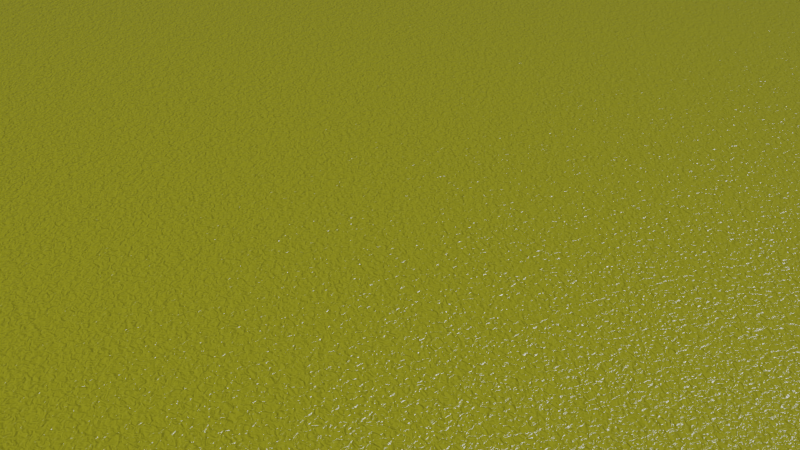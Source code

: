 # Source: bonne_annee.blend  (saved by Blender 2.79.0; exported with 4.5.12 LTS)
import bpy
from mathutils import Matrix  # noqa: F401  (used for matrix-valued properties, if any)

bpy.ops.wm.read_factory_settings(use_empty=True)
scene = bpy.context.scene
scene.name = 'Scene'

# ---- collections
col_collection_1 = bpy.data.collections.new('Collection 1'); scene.collection.children.link(col_collection_1)
col_collection_2 = bpy.data.collections.new('Collection 2'); scene.collection.children.link(col_collection_2)
col_collection_2.hide_render = True
col_collection_2.hide_viewport = True

# ---- materials (node trees are filled in below, after node groups)
mat_material = bpy.data.materials.new('Material')
mat_material.alpha_threshold = 0.0
mat_material.roughness = 0.5

# ---- material node trees
mat_material.use_nodes = True; mat_material.node_tree.nodes.clear()
_N = mat_material.node_tree.nodes; _L = mat_material.node_tree.links
n0 = _N.new('ShaderNodeOutputMaterial'); n0.name = 'Material Output'; n0.location = (300, 300)
n1 = _N.new('ShaderNodeBump'); n1.name = 'Bump'; n1.location = (-223, 92)
n1.inputs[0].default_value = 0.5
n1.inputs[1].default_value = 0.1
n1.inputs[2].default_value = 1.0
n2 = _N.new('ShaderNodeTexCoord'); n2.name = 'Texture Coordinate'; n2.location = (-732, 249)
n3 = _N.new('ShaderNodeTexNoise'); n3.name = 'Noise Texture'; n3.location = (-509, 221)
n3.inputs[2].default_value = 250.0
n3.inputs[3].default_value = 20.0
n3.inputs[8].default_value = 1.0
n4 = _N.new('ShaderNodeBsdfPrincipled'); n4.name = 'Principled BSDF'; n4.location = (10, 300)
n4.width = 150
n4.subsurface_method = 'BURLEY'
n4.inputs[0].default_value = (0.402, 0.398, 0.01352, 1.0)
n4.inputs[2].default_value = 0.2
n4.inputs[3].default_value = 1.45
n4.inputs[9].default_value = (1.0, 1.0, 1.0)
n4.inputs[19].default_value = 0.25
n4.inputs[20].default_value = 1.0
_L.new(n4.outputs[0], n0.inputs[0])
_L.new(n1.outputs[0], n4.inputs[5])
_L.new(n2.outputs[0], n3.inputs[0])
_L.new(n3.outputs[1], n1.inputs[3])
n0.is_active_output = True

# ---- world
world_world = bpy.data.worlds.new('World'); scene.world = world_world
world_world.color = (0.05088, 0.05088, 0.05088)
world_world.use_sun_shadow = False
world_world.sun_shadow_jitter_overblur = 0.0
world_world.cycles.sampling_method = 'MANUAL'

# ---- cameras
cam_camera = bpy.data.cameras.new('Camera')
cam_camera.clip_end = 100.0
cam_camera.lens = 35.0
cam_camera.sensor_width = 32.0
cam_camera.sensor_height = 18.0
cam_camera.ortho_scale = 7.314
cam_camera.dof.focus_distance = 0.0

# ---- lights
light_lamp = bpy.data.lights.new('Lamp', 'SUN')
light_lamp.transmission_factor = 0.0
light_lamp.cutoff_distance = 30.0
light_lamp.angle = 0.1993
light_lamp.energy = 2.0
light_lamp.shadow_buffer_clip_start = 1.001
light_lamp.shadow_soft_size = 0.1
light_lamp.shadow_cascade_max_distance = 1000.0

# ---- meshes
me_plane = bpy.data.meshes.new('Plane')
me_plane.from_pydata([(-1.0, -1.0, 0.0), (1.0, -1.0, 0.0), (-1.0, 1.0, 0.0), (1.0, 1.0, 0.0)], [], [(0, 1, 3, 2)])
me_plane.materials.append(mat_material)
me_plane.use_remesh_preserve_volume = False
me_plane.use_remesh_preserve_attributes = False
me_plane.use_mirror_vertex_groups = False
me_plane.update()
me_cutext_001 = bpy.data.meshes.new('CUText.001')
me_cutext_001.from_pydata([(2.019, -1.009, 0.0), (2.058, -0.9827, 0.0), (2.094, -0.953, 0.0), (2.129, -0.9204, 0.0), (2.161, -0.8852, 0.0), (2.19, -0.8478, 0.0), (2.215, -0.8086, 0.0), (2.238, -0.7681, 0.0), (2.257, -0.7265, 0.0), (2.272, -0.6843, 0.0), (2.283, -0.6419, 0.0), (2.29, -0.5997, 0.0), (2.293, -0.558, 0.0), (2.291, -0.5231, 0.0), (2.285, -0.4899, 0.0), (2.276, -0.4588, 0.0), (2.264, -0.4299, 0.0), (2.249, -0.4035, 0.0), (2.231, -0.3799, 0.0), (2.211, -0.3592, 0.0), (2.188, -0.3418, 0.0), (2.163, -0.3278, 0.0), (2.135, -0.3175, 0.0), (2.106, -0.3112, 0.0), (2.076, -0.309, 0.0), (2.045, -0.311, 0.0), (2.016, -0.3169, 0.0), (1.99, -0.3264, 0.0), (1.966, -0.3389, 0.0), (1.944, -0.3543, 0.0), (1.924, -0.3721, 0.0), (1.907, -0.3921, 0.0), (1.893, -0.4137, 0.0), (1.882, -0.4368, 0.0), (1.874, -0.461, 0.0), (1.869, -0.4858, 0.0), (1.868, -0.511, 0.0), (1.869, -0.5382, 0.0), (1.874, -0.5643, 0.0), (1.882, -0.5889, 0.0), (1.894, -0.6119, 0.0), (1.907, -0.6331, 0.0), (1.924, -0.6521, 0.0), (1.942, -0.6689, 0.0), (1.962, -0.6831, 0.0), (1.985, -0.6945, 0.0), (2.009, -0.703, 0.0), (2.034, -0.7082, 0.0), (2.061, -0.71, 0.0), (2.07, -0.7098, 0.0), (2.079, -0.7091, 0.0), (2.088, -0.708, 0.0), (2.097, -0.7065, 0.0), (2.107, -0.7046, 0.0), (2.116, -0.7023, 0.0), (2.125, -0.6996, 0.0), (2.134, -0.6965, 0.0), (2.142, -0.6931, 0.0), (2.151, -0.6894, 0.0), (2.159, -0.6854, 0.0), (2.167, -0.681, 0.0), (2.161, -0.7027, 0.0), (2.152, -0.7246, 0.0), (2.142, -0.7467, 0.0), (2.13, -0.7689, 0.0), (2.115, -0.7911, 0.0), (2.099, -0.8131, 0.0), (2.08, -0.8349, 0.0), (2.059, -0.8564, 0.0), (2.037, -0.8775, 0.0), (2.013, -0.898, 0.0), (1.986, -0.9179, 0.0), (1.959, -0.937, 0.0), (1.966, -0.51, 0.0), (1.966, -0.4946, 0.0), (1.969, -0.4801, 0.0), (1.974, -0.4665, 0.0), (1.98, -0.454, 0.0), (1.988, -0.4426, 0.0), (1.997, -0.4324, 0.0), (2.008, -0.4235, 0.0), (2.02, -0.416, 0.0), (2.033, -0.41, 0.0), (2.047, -0.4056, 0.0), (2.062, -0.4029, 0.0), (2.078, -0.402, 0.0), (2.093, -0.4032, 0.0), (2.108, -0.4065, 0.0), (2.122, -0.4119, 0.0), (2.135, -0.4192, 0.0), (2.147, -0.4282, 0.0), (2.158, -0.4387, 0.0), (2.168, -0.4507, 0.0), (2.176, -0.4638, 0.0), (2.183, -0.4779, 0.0), (2.187, -0.493, 0.0), (2.19, -0.5087, 0.0), (2.192, -0.525, 0.0), (2.191, -0.5292, 0.0), (2.191, -0.5333, 0.0), (2.191, -0.5374, 0.0), (2.191, -0.5415, 0.0), (2.191, -0.5456, 0.0), (2.191, -0.5499, 0.0), (2.191, -0.5543, 0.0), (2.19, -0.5589, 0.0), (2.189, -0.5637, 0.0), (2.189, -0.5688, 0.0), (2.188, -0.5742, 0.0), (2.187, -0.58, 0.0), (2.177, -0.5862, 0.0), (2.168, -0.5918, 0.0), (2.159, -0.5967, 0.0), (2.149, -0.6011, 0.0), (2.14, -0.605, 0.0), (2.131, -0.6082, 0.0), (2.122, -0.611, 0.0), (2.113, -0.6132, 0.0), (2.105, -0.6149, 0.0), (2.097, -0.6161, 0.0), (2.089, -0.6168, 0.0), (2.082, -0.617, 0.0), (2.066, -0.616, 0.0), (2.051, -0.6132, 0.0), (2.036, -0.6086, 0.0), (2.023, -0.6024, 0.0), (2.011, -0.5947, 0.0), (2.0, -0.5856, 0.0), (1.99, -0.5753, 0.0), (1.981, -0.564, 0.0), (1.975, -0.5516, 0.0), (1.97, -0.5384, 0.0), (1.967, -0.5245, 0.0), (1.632, -0.318, 0.0), (1.534, -0.318, 0.0), (1.534, -1.0, 0.0), (1.632, -1.0, 0.0), (1.302, -0.659, 0.0), (1.3, -0.608, 0.0), (1.294, -0.5602, 0.0), (1.286, -0.5157, 0.0), (1.274, -0.4749, 0.0), (1.259, -0.438, 0.0), (1.241, -0.4052, 0.0), (1.22, -0.3769, 0.0), (1.197, -0.3531, 0.0), (1.172, -0.3342, 0.0), (1.144, -0.3203, 0.0), (1.114, -0.3119, 0.0), (1.082, -0.309, 0.0), (1.049, -0.3119, 0.0), (1.019, -0.3203, 0.0), (0.9914, -0.3342, 0.0), (0.9658, -0.3531, 0.0), (0.9426, -0.3769, 0.0), (0.922, -0.4052, 0.0), (0.9042, -0.438, 0.0), (0.8892, -0.4749, 0.0), (0.8773, -0.5157, 0.0), (0.8686, -0.5602, 0.0), (0.8633, -0.608, 0.0), (0.8615, -0.659, 0.0), (0.8633, -0.71, 0.0), (0.8686, -0.7578, 0.0), (0.8773, -0.8023, 0.0), (0.8892, -0.8431, 0.0), (0.9042, -0.88, 0.0), (0.922, -0.9127, 0.0), (0.9426, -0.9411, 0.0), (0.9658, -0.9649, 0.0), (0.9914, -0.9838, 0.0), (1.019, -0.9977, 0.0), (1.049, -1.006, 0.0), (1.082, -1.009, 0.0), (1.114, -1.006, 0.0), (1.144, -0.9977, 0.0), (1.172, -0.9838, 0.0), (1.197, -0.9649, 0.0), (1.22, -0.9411, 0.0), (1.241, -0.9128, 0.0), (1.259, -0.88, 0.0), (1.274, -0.8431, 0.0), (1.286, -0.8023, 0.0), (1.294, -0.7578, 0.0), (1.3, -0.71, 0.0), (1.204, -0.659, 0.0), (1.203, -0.6977, 0.0), (1.2, -0.7336, 0.0), (1.195, -0.7667, 0.0), (1.189, -0.7967, 0.0), (1.181, -0.8237, 0.0), (1.171, -0.8475, 0.0), (1.16, -0.8679, 0.0), (1.147, -0.8849, 0.0), (1.133, -0.8983, 0.0), (1.117, -0.9081, 0.0), (1.1, -0.914, 0.0), (1.082, -0.916, 0.0), (1.063, -0.914, 0.0), (1.046, -0.9081, 0.0), (1.03, -0.8983, 0.0), (1.016, -0.8849, 0.0), (1.003, -0.8679, 0.0), (0.992, -0.8475, 0.0), (0.9823, -0.8237, 0.0), (0.9742, -0.7967, 0.0), (0.9679, -0.7667, 0.0), (0.9633, -0.7336, 0.0), (0.9604, -0.6977, 0.0), (0.9595, -0.659, 0.0), (0.9604, -0.6203, 0.0), (0.9633, -0.5844, 0.0), (0.9679, -0.5513, 0.0), (0.9742, -0.5213, 0.0), (0.9823, -0.4943, 0.0), (0.992, -0.4705, 0.0), (1.003, -0.4501, 0.0), (1.016, -0.4331, 0.0), (1.03, -0.4197, 0.0), (1.046, -0.4099, 0.0), (1.063, -0.404, 0.0), (1.082, -0.402, 0.0), (1.1, -0.404, 0.0), (1.117, -0.4099, 0.0), (1.133, -0.4197, 0.0), (1.147, -0.4331, 0.0), (1.16, -0.4501, 0.0), (1.171, -0.4705, 0.0), (1.181, -0.4943, 0.0), (1.189, -0.5213, 0.0), (1.195, -0.5513, 0.0), (1.2, -0.5844, 0.0), (1.203, -0.6203, 0.0), (0.7975, -0.907, 0.0), (0.5365, -0.907, 0.0), (0.5726, -0.8635, 0.0), (0.605, -0.8233, 0.0), (0.6338, -0.7861, 0.0), (0.659, -0.7514, 0.0), (0.6809, -0.7189, 0.0), (0.6995, -0.6882, 0.0), (0.7149, -0.659, 0.0), (0.7273, -0.6309, 0.0), (0.7368, -0.6035, 0.0), (0.7434, -0.5765, 0.0), (0.7472, -0.5494, 0.0), (0.7485, -0.522, 0.0), (0.7468, -0.4913, 0.0), (0.7416, -0.4625, 0.0), (0.7333, -0.4356, 0.0), (0.7219, -0.4108, 0.0), (0.7076, -0.3883, 0.0), (0.6906, -0.3682, 0.0), (0.6711, -0.3508, 0.0), (0.6491, -0.3362, 0.0), (0.6249, -0.3246, 0.0), (0.5986, -0.316, 0.0), (0.5704, -0.3108, 0.0), (0.5405, -0.309, 0.0), (0.5268, -0.3094, 0.0), (0.5133, -0.3108, 0.0), (0.4999, -0.313, 0.0), (0.4865, -0.3161, 0.0), (0.4733, -0.3201, 0.0), (0.46, -0.325, 0.0), (0.4467, -0.3308, 0.0), (0.4335, -0.3376, 0.0), (0.4201, -0.3453, 0.0), (0.4067, -0.3539, 0.0), (0.3932, -0.3635, 0.0), (0.3795, -0.374, 0.0), (0.3795, -0.497, 0.0), (0.3931, -0.4805, 0.0), (0.4066, -0.4659, 0.0), (0.4199, -0.4531, 0.0), (0.433, -0.442, 0.0), (0.4459, -0.4326, 0.0), (0.4588, -0.4247, 0.0), (0.4714, -0.4183, 0.0), (0.484, -0.4133, 0.0), (0.4965, -0.4095, 0.0), (0.5089, -0.407, 0.0), (0.5212, -0.4055, 0.0), (0.5335, -0.405, 0.0), (0.5499, -0.4061, 0.0), (0.5654, -0.4093, 0.0), (0.58, -0.4145, 0.0), (0.5936, -0.4215, 0.0), (0.606, -0.4304, 0.0), (0.6171, -0.4409, 0.0), (0.6268, -0.453, 0.0), (0.6351, -0.4665, 0.0), (0.6416, -0.4814, 0.0), (0.6465, -0.4975, 0.0), (0.6495, -0.5147, 0.0), (0.6505, -0.533, 0.0), (0.6502, -0.5468, 0.0), (0.6492, -0.5598, 0.0), (0.6475, -0.5721, 0.0), (0.6452, -0.584, 0.0), (0.6422, -0.5955, 0.0), (0.6385, -0.6067, 0.0), (0.6342, -0.618, 0.0), (0.6292, -0.6294, 0.0), (0.6235, -0.641, 0.0), (0.6172, -0.653, 0.0), (0.6102, -0.6657, 0.0), (0.6025, -0.679, 0.0), (0.5871, -0.7042, 0.0), (0.57, -0.7303, 0.0), (0.5515, -0.757, 0.0), (0.5319, -0.7842, 0.0), (0.5115, -0.8116, 0.0), (0.4904, -0.839, 0.0), (0.4689, -0.8663, 0.0), (0.4474, -0.8931, 0.0), (0.426, -0.9195, 0.0), (0.4051, -0.945, 0.0), (0.3848, -0.9696, 0.0), (0.3655, -0.993, 0.0), (0.3655, -1.0, 0.0), (0.7975, -1.0, 0.0), (0.0125, -0.87, 0.0), (-0.0004814, -0.8782, 0.0), (-0.01344, -0.8858, 0.0), (-0.02637, -0.8928, 0.0), (-0.03931, -0.8991, 0.0), (-0.05227, -0.9048, 0.0), (-0.06525, -0.9097, 0.0), (-0.07827, -0.914, 0.0), (-0.09135, -0.9176, 0.0), (-0.1045, -0.9203, 0.0), (-0.1177, -0.9224, 0.0), (-0.1311, -0.9236, 0.0), (-0.1445, -0.924, 0.0), (-0.1653, -0.923, 0.0), (-0.1846, -0.9202, 0.0), (-0.2024, -0.9154, 0.0), (-0.2188, -0.9088, 0.0), (-0.2336, -0.9003, 0.0), (-0.247, -0.8899, 0.0), (-0.2589, -0.8776, 0.0), (-0.2692, -0.8636, 0.0), (-0.2781, -0.8476, 0.0), (-0.2854, -0.8299, 0.0), (-0.2912, -0.8104, 0.0), (-0.2955, -0.789, 0.0), (0.0205, -0.789, 0.0), (0.01894, -0.7493, 0.0), (0.01432, -0.7131, 0.0), (0.006766, -0.6804, 0.0), (-0.003611, -0.6512, 0.0), (-0.0167, -0.6255, 0.0), (-0.03237, -0.6033, 0.0), (-0.05053, -0.5845, 0.0), (-0.07106, -0.5691, 0.0), (-0.09383, -0.5573, 0.0), (-0.1187, -0.5488, 0.0), (-0.1457, -0.5437, 0.0), (-0.1745, -0.542, 0.0), (-0.2047, -0.5439, 0.0), (-0.2331, -0.5494, 0.0), (-0.2596, -0.5585, 0.0), (-0.2841, -0.5709, 0.0), (-0.3062, -0.5864, 0.0), (-0.326, -0.605, 0.0), (-0.3432, -0.6264, 0.0), (-0.3576, -0.6504, 0.0), (-0.3691, -0.677, 0.0), (-0.3776, -0.7059, 0.0), (-0.3827, -0.7369, 0.0), (-0.3845, -0.77, 0.0), (-0.3829, -0.8008, 0.0), (-0.3781, -0.8308, 0.0), (-0.3701, -0.8597, 0.0), (-0.3591, -0.8871, 0.0), (-0.345, -0.9126, 0.0), (-0.328, -0.936, 0.0), (-0.3081, -0.9568, 0.0), (-0.2852, -0.9746, 0.0), (-0.2596, -0.9891, 0.0), (-0.2313, -0.9999, 0.0), (-0.2002, -1.007, 0.0), (-0.1665, -1.009, 0.0), (-0.148, -1.009, 0.0), (-0.1306, -1.008, 0.0), (-0.1141, -1.006, 0.0), (-0.09831, -1.003, 0.0), (-0.08325, -1.0, 0.0), (-0.06875, -0.996, 0.0), (-0.05471, -0.9912, 0.0), (-0.04102, -0.9857, 0.0), (-0.02756, -0.9795, 0.0), (-0.01423, -0.9724, 0.0), (-0.0009143, -0.9646, 0.0), (0.0125, -0.956, 0.0), (-0.2935, -0.73, 0.0), (-0.2899, -0.7129, 0.0), (-0.2851, -0.6971, 0.0), (-0.2791, -0.6827, 0.0), (-0.2719, -0.6697, 0.0), (-0.2635, -0.658, 0.0), (-0.254, -0.6479, 0.0), (-0.2433, -0.6392, 0.0), (-0.2314, -0.632, 0.0), (-0.2184, -0.6264, 0.0), (-0.2042, -0.6223, 0.0), (-0.1889, -0.6198, 0.0), (-0.1725, -0.619, 0.0), (-0.1573, -0.6199, 0.0), (-0.1431, -0.6225, 0.0), (-0.1299, -0.6268, 0.0), (-0.1179, -0.6327, 0.0), (-0.1071, -0.6401, 0.0), (-0.0975, -0.649, 0.0), (-0.08913, -0.6593, 0.0), (-0.08206, -0.671, 0.0), (-0.07631, -0.684, 0.0), (-0.07194, -0.6982, 0.0), (-0.06899, -0.7135, 0.0), (-0.0675, -0.73, 0.0), (-0.6535, -0.346, 0.0), (-0.7205, -0.493, 0.0), (-0.6655, -0.493, 0.0), (-0.5535, -0.346, 0.0), (-0.4665, -0.87, 0.0), (-0.4795, -0.8782, 0.0), (-0.4924, -0.8858, 0.0), (-0.5054, -0.8928, 0.0), (-0.5183, -0.8991, 0.0), (-0.5313, -0.9048, 0.0), (-0.5442, -0.9097, 0.0), (-0.5573, -0.914, 0.0), (-0.5704, -0.9176, 0.0), (-0.5835, -0.9203, 0.0), (-0.5967, -0.9224, 0.0), (-0.6101, -0.9236, 0.0), (-0.6235, -0.924, 0.0), (-0.6443, -0.923, 0.0), (-0.6636, -0.9202, 0.0), (-0.6814, -0.9154, 0.0), (-0.6978, -0.9088, 0.0), (-0.7126, -0.9003, 0.0), (-0.726, -0.8899, 0.0), (-0.7379, -0.8776, 0.0), (-0.7482, -0.8636, 0.0), (-0.7571, -0.8476, 0.0), (-0.7644, -0.8299, 0.0), (-0.7702, -0.8104, 0.0), (-0.7745, -0.789, 0.0), (-0.4585, -0.789, 0.0), (-0.4601, -0.7493, 0.0), (-0.4647, -0.7131, 0.0), (-0.4722, -0.6804, 0.0), (-0.4826, -0.6512, 0.0), (-0.4957, -0.6255, 0.0), (-0.5114, -0.6033, 0.0), (-0.5295, -0.5845, 0.0), (-0.5501, -0.5691, 0.0), (-0.5728, -0.5573, 0.0), (-0.5977, -0.5488, 0.0), (-0.6247, -0.5437, 0.0), (-0.6535, -0.542, 0.0), (-0.6837, -0.5439, 0.0), (-0.7121, -0.5494, 0.0), (-0.7386, -0.5585, 0.0), (-0.7631, -0.5709, 0.0), (-0.7852, -0.5864, 0.0), (-0.805, -0.605, 0.0), (-0.8222, -0.6264, 0.0), (-0.8366, -0.6504, 0.0), (-0.8481, -0.677, 0.0), (-0.8566, -0.7059, 0.0), (-0.8617, -0.7369, 0.0), (-0.8635, -0.77, 0.0), (-0.8619, -0.8008, 0.0), (-0.8571, -0.8308, 0.0), (-0.8491, -0.8597, 0.0), (-0.8381, -0.8871, 0.0), (-0.824, -0.9126, 0.0), (-0.807, -0.936, 0.0), (-0.7871, -0.9568, 0.0), (-0.7642, -0.9746, 0.0), (-0.7386, -0.9891, 0.0), (-0.7103, -0.9999, 0.0), (-0.6792, -1.007, 0.0), (-0.6455, -1.009, 0.0), (-0.627, -1.009, 0.0), (-0.6096, -1.008, 0.0), (-0.5931, -1.006, 0.0), (-0.5773, -1.003, 0.0), (-0.5622, -1.0, 0.0), (-0.5478, -0.996, 0.0), (-0.5337, -0.9912, 0.0), (-0.52, -0.9857, 0.0), (-0.5066, -0.9795, 0.0), (-0.4932, -0.9724, 0.0), (-0.4799, -0.9646, 0.0), (-0.4665, -0.956, 0.0), (-0.7725, -0.73, 0.0), (-0.7689, -0.7129, 0.0), (-0.7641, -0.6971, 0.0), (-0.7581, -0.6827, 0.0), (-0.7509, -0.6697, 0.0), (-0.7425, -0.658, 0.0), (-0.733, -0.6479, 0.0), (-0.7223, -0.6392, 0.0), (-0.7104, -0.632, 0.0), (-0.6974, -0.6264, 0.0), (-0.6832, -0.6223, 0.0), (-0.6679, -0.6198, 0.0), (-0.6515, -0.619, 0.0), (-0.6363, -0.6199, 0.0), (-0.6221, -0.6225, 0.0), (-0.6089, -0.6268, 0.0), (-0.5969, -0.6327, 0.0), (-0.5861, -0.6401, 0.0), (-0.5765, -0.649, 0.0), (-0.5681, -0.6593, 0.0), (-0.5611, -0.671, 0.0), (-0.5553, -0.684, 0.0), (-0.5509, -0.6982, 0.0), (-0.548, -0.7135, 0.0), (-0.5465, -0.73, 0.0), (-1.255, -0.551, 0.0), (-1.344, -0.551, 0.0), (-1.344, -1.0, 0.0), (-1.255, -1.0, 0.0), (-1.255, -0.678, 0.0), (-1.244, -0.6668, 0.0), (-1.234, -0.6569, 0.0), (-1.225, -0.648, 0.0), (-1.215, -0.6403, 0.0), (-1.206, -0.6336, 0.0), (-1.197, -0.6279, 0.0), (-1.188, -0.6232, 0.0), (-1.18, -0.6194, 0.0), (-1.171, -0.6165, 0.0), (-1.161, -0.6146, 0.0), (-1.152, -0.6134, 0.0), (-1.142, -0.613, 0.0), (-1.129, -0.6139, 0.0), (-1.117, -0.6165, 0.0), (-1.106, -0.6208, 0.0), (-1.096, -0.6266, 0.0), (-1.086, -0.6339, 0.0), (-1.078, -0.6428, 0.0), (-1.071, -0.6529, 0.0), (-1.065, -0.6644, 0.0), (-1.061, -0.6771, 0.0), (-1.057, -0.691, 0.0), (-1.055, -0.706, 0.0), (-1.054, -0.722, 0.0), (-1.054, -1.0, 0.0), (-0.9655, -1.0, 0.0), (-0.9655, -0.723, 0.0), (-0.9669, -0.6936, 0.0), (-0.9709, -0.6669, 0.0), (-0.9775, -0.6428, 0.0), (-0.9863, -0.6214, 0.0), (-0.9972, -0.6026, 0.0), (-1.01, -0.5864, 0.0), (-1.025, -0.5727, 0.0), (-1.041, -0.5616, 0.0), (-1.059, -0.553, 0.0), (-1.078, -0.5469, 0.0), (-1.098, -0.5432, 0.0), (-1.118, -0.542, 0.0), (-1.131, -0.5425, 0.0), (-1.143, -0.5441, 0.0), (-1.156, -0.5466, 0.0), (-1.168, -0.5501, 0.0), (-1.18, -0.5545, 0.0), (-1.192, -0.5599, 0.0), (-1.203, -0.5661, 0.0), (-1.214, -0.5733, 0.0), (-1.224, -0.5812, 0.0), (-1.234, -0.59, 0.0), (-1.244, -0.5996, 0.0), (-1.253, -0.61, 0.0), (-1.255, -0.61, 0.0), (-1.755, -0.551, 0.0), (-1.844, -0.551, 0.0), (-1.844, -1.0, 0.0), (-1.755, -1.0, 0.0), (-1.755, -0.678, 0.0), (-1.744, -0.6668, 0.0), (-1.734, -0.6569, 0.0), (-1.725, -0.648, 0.0), (-1.715, -0.6403, 0.0), (-1.706, -0.6336, 0.0), (-1.697, -0.6279, 0.0), (-1.688, -0.6232, 0.0), (-1.68, -0.6194, 0.0), (-1.671, -0.6165, 0.0), (-1.661, -0.6146, 0.0), (-1.652, -0.6134, 0.0), (-1.642, -0.613, 0.0), (-1.629, -0.6139, 0.0), (-1.617, -0.6165, 0.0), (-1.606, -0.6208, 0.0), (-1.596, -0.6266, 0.0), (-1.586, -0.6339, 0.0), (-1.578, -0.6428, 0.0), (-1.571, -0.6529, 0.0), (-1.565, -0.6644, 0.0), (-1.561, -0.6771, 0.0), (-1.557, -0.691, 0.0), (-1.555, -0.706, 0.0), (-1.554, -0.722, 0.0), (-1.554, -1.0, 0.0), (-1.465, -1.0, 0.0), (-1.465, -0.723, 0.0), (-1.467, -0.6936, 0.0), (-1.471, -0.6669, 0.0), (-1.477, -0.6428, 0.0), (-1.486, -0.6214, 0.0), (-1.497, -0.6026, 0.0), (-1.51, -0.5864, 0.0), (-1.525, -0.5727, 0.0), (-1.541, -0.5616, 0.0), (-1.559, -0.553, 0.0), (-1.578, -0.5469, 0.0), (-1.598, -0.5432, 0.0), (-1.618, -0.542, 0.0), (-1.631, -0.5425, 0.0), (-1.643, -0.5441, 0.0), (-1.656, -0.5466, 0.0), (-1.668, -0.5501, 0.0), (-1.68, -0.5545, 0.0), (-1.692, -0.5599, 0.0), (-1.703, -0.5661, 0.0), (-1.714, -0.5733, 0.0), (-1.724, -0.5812, 0.0), (-1.734, -0.59, 0.0), (-1.744, -0.5996, 0.0), (-1.753, -0.61, 0.0), (-1.755, -0.61, 0.0), (-1.921, -0.92, 0.0), (-1.925, -0.9236, 0.0), (-1.93, -0.927, 0.0), (-1.935, -0.9301, 0.0), (-1.94, -0.9329, 0.0), (-1.944, -0.9354, 0.0), (-1.948, -0.9376, 0.0), (-1.952, -0.9395, 0.0), (-1.956, -0.9411, 0.0), (-1.959, -0.9424, 0.0), (-1.962, -0.9433, 0.0), (-1.965, -0.9438, 0.0), (-1.967, -0.944, 0.0), (-1.97, -0.9439, 0.0), (-1.973, -0.9435, 0.0), (-1.975, -0.9428, 0.0), (-1.977, -0.9418, 0.0), (-1.979, -0.9405, 0.0), (-1.98, -0.9389, 0.0), (-1.981, -0.9369, 0.0), (-1.983, -0.9345, 0.0), (-1.983, -0.9318, 0.0), (-1.984, -0.9286, 0.0), (-1.984, -0.925, 0.0), (-1.985, -0.921, 0.0), (-1.985, -0.69, 0.0), (-1.986, -0.6657, 0.0), (-1.99, -0.6436, 0.0), (-1.997, -0.6238, 0.0), (-2.007, -0.6063, 0.0), (-2.018, -0.5909, 0.0), (-2.032, -0.5777, 0.0), (-2.047, -0.5667, 0.0), (-2.065, -0.5577, 0.0), (-2.084, -0.5508, 0.0), (-2.104, -0.5459, 0.0), (-2.125, -0.543, 0.0), (-2.148, -0.542, 0.0), (-2.163, -0.5424, 0.0), (-2.179, -0.5437, 0.0), (-2.193, -0.5458, 0.0), (-2.207, -0.5487, 0.0), (-2.221, -0.5525, 0.0), (-2.233, -0.5571, 0.0), (-2.245, -0.5626, 0.0), (-2.257, -0.569, 0.0), (-2.268, -0.5762, 0.0), (-2.278, -0.5842, 0.0), (-2.287, -0.5932, 0.0), (-2.296, -0.603, 0.0), (-2.296, -0.7, 0.0), (-2.286, -0.6878, 0.0), (-2.274, -0.6768, 0.0), (-2.263, -0.6669, 0.0), (-2.251, -0.6581, 0.0), (-2.24, -0.6505, 0.0), (-2.228, -0.6439, 0.0), (-2.216, -0.6383, 0.0), (-2.204, -0.6339, 0.0), (-2.191, -0.6304, 0.0), (-2.179, -0.6279, 0.0), (-2.167, -0.6265, 0.0), (-2.155, -0.626, 0.0), (-2.142, -0.6265, 0.0), (-2.13, -0.628, 0.0), (-2.119, -0.6305, 0.0), (-2.109, -0.634, 0.0), (-2.101, -0.6387, 0.0), (-2.094, -0.6445, 0.0), (-2.088, -0.6515, 0.0), (-2.082, -0.6596, 0.0), (-2.079, -0.669, 0.0), (-2.076, -0.6797, 0.0), (-2.074, -0.6917, 0.0), (-2.074, -0.705, 0.0), (-2.074, -0.729, 0.0), (-2.153, -0.757, 0.0), (-2.171, -0.7636, 0.0), (-2.189, -0.7704, 0.0), (-2.207, -0.7776, 0.0), (-2.224, -0.7856, 0.0), (-2.241, -0.7944, 0.0), (-2.256, -0.8044, 0.0), (-2.27, -0.8156, 0.0), (-2.282, -0.8284, 0.0), (-2.292, -0.8429, 0.0), (-2.299, -0.8594, 0.0), (-2.304, -0.878, 0.0), (-2.306, -0.899, 0.0), (-2.305, -0.9133, 0.0), (-2.302, -0.9273, 0.0), (-2.298, -0.9407, 0.0), (-2.292, -0.9533, 0.0), (-2.284, -0.965, 0.0), (-2.275, -0.9757, 0.0), (-2.265, -0.9852, 0.0), (-2.253, -0.9934, 0.0), (-2.241, -1.0, 0.0), (-2.227, -1.005, 0.0), (-2.212, -1.008, 0.0), (-2.196, -1.009, 0.0), (-2.185, -1.009, 0.0), (-2.175, -1.008, 0.0), (-2.165, -1.006, 0.0), (-2.155, -1.004, 0.0), (-2.144, -1.001, 0.0), (-2.134, -0.9976, 0.0), (-2.124, -0.9935, 0.0), (-2.114, -0.9887, 0.0), (-2.104, -0.9833, 0.0), (-2.094, -0.9772, 0.0), (-2.084, -0.9704, 0.0), (-2.075, -0.963, 0.0), (-2.072, -0.9706, 0.0), (-2.069, -0.9775, 0.0), (-2.066, -0.9837, 0.0), (-2.062, -0.9891, 0.0), (-2.057, -0.9939, 0.0), (-2.052, -0.998, 0.0), (-2.046, -1.001, 0.0), (-2.04, -1.004, 0.0), (-2.032, -1.006, 0.0), (-2.025, -1.008, 0.0), (-2.016, -1.009, 0.0), (-2.007, -1.009, 0.0), (-2.0, -1.009, 0.0), (-1.993, -1.008, 0.0), (-1.987, -1.007, 0.0), (-1.981, -1.006, 0.0), (-1.975, -1.004, 0.0), (-1.968, -1.002, 0.0), (-1.962, -0.9987, 0.0), (-1.955, -0.9951, 0.0), (-1.947, -0.9909, 0.0), (-1.939, -0.986, 0.0), (-1.93, -0.9804, 0.0), (-1.921, -0.974, 0.0), (-2.074, -0.909, 0.0), (-2.08, -0.9146, 0.0), (-2.086, -0.9197, 0.0), (-2.092, -0.9245, 0.0), (-2.098, -0.9288, 0.0), (-2.105, -0.9327, 0.0), (-2.111, -0.9361, 0.0), (-2.118, -0.9391, 0.0), (-2.124, -0.9415, 0.0), (-2.131, -0.9435, 0.0), (-2.138, -0.9449, 0.0), (-2.145, -0.9457, 0.0), (-2.151, -0.946, 0.0), (-2.161, -0.9455, 0.0), (-2.169, -0.9439, 0.0), (-2.177, -0.9414, 0.0), (-2.185, -0.9379, 0.0), (-2.191, -0.9335, 0.0), (-2.197, -0.9284, 0.0), (-2.203, -0.9224, 0.0), (-2.207, -0.9158, 0.0), (-2.211, -0.9085, 0.0), (-2.213, -0.9005, 0.0), (-2.215, -0.892, 0.0), (-2.216, -0.883, 0.0), (-2.214, -0.8703, 0.0), (-2.21, -0.8586, 0.0), (-2.204, -0.8479, 0.0), (-2.196, -0.838, 0.0), (-2.185, -0.8289, 0.0), (-2.173, -0.8204, 0.0), (-2.159, -0.8125, 0.0), (-2.144, -0.805, 0.0), (-2.128, -0.7979, 0.0), (-2.11, -0.7911, 0.0), (-2.092, -0.7845, 0.0), (-2.074, -0.778, 0.0), (3.799, 0.13, 0.0), (3.786, 0.1218, 0.0), (3.773, 0.1142, 0.0), (3.76, 0.1072, 0.0), (3.747, 0.1009, 0.0), (3.734, 0.09523, 0.0), (3.721, 0.09025, 0.0), (3.708, 0.08598, 0.0), (3.695, 0.08244, 0.0), (3.682, 0.07966, 0.0), (3.669, 0.07764, 0.0), (3.655, 0.07641, 0.0), (3.642, 0.076, 0.0), (3.621, 0.07696, 0.0), (3.602, 0.07982, 0.0), (3.584, 0.08458, 0.0), (3.568, 0.09122, 0.0), (3.553, 0.09974, 0.0), (3.54, 0.1101, 0.0), (3.528, 0.1224, 0.0), (3.517, 0.1364, 0.0), (3.508, 0.1524, 0.0), (3.501, 0.1701, 0.0), (3.495, 0.1896, 0.0), (3.491, 0.211, 0.0), (3.807, 0.211, 0.0), (3.805, 0.2507, 0.0), (3.801, 0.2869, 0.0), (3.793, 0.3196, 0.0), (3.783, 0.3488, 0.0), (3.77, 0.3745, 0.0), (3.754, 0.3968, 0.0), (3.736, 0.4155, 0.0), (3.715, 0.4309, 0.0), (3.693, 0.4428, 0.0), (3.668, 0.4512, 0.0), (3.641, 0.4563, 0.0), (3.612, 0.458, 0.0), (3.582, 0.4561, 0.0), (3.553, 0.4506, 0.0), (3.527, 0.4415, 0.0), (3.502, 0.4291, 0.0), (3.48, 0.4136, 0.0), (3.461, 0.395, 0.0), (3.443, 0.3736, 0.0), (3.429, 0.3496, 0.0), (3.417, 0.323, 0.0), (3.409, 0.2941, 0.0), (3.404, 0.2631, 0.0), (3.402, 0.23, 0.0), (3.404, 0.1992, 0.0), (3.408, 0.1692, 0.0), (3.416, 0.1403, 0.0), (3.427, 0.1129, 0.0), (3.441, 0.08736, 0.0), (3.459, 0.064, 0.0), (3.478, 0.04323, 0.0), (3.501, 0.02541, 0.0), (3.527, 0.01091, 0.0), (3.555, 9.261e-05, 0.0), (3.586, -0.006665, 0.0), (3.62, -0.009, 0.0), (3.638, -0.008645, 0.0), (3.656, -0.007574, 0.0), (3.672, -0.005781, 0.0), (3.688, -0.003259, 0.0), (3.703, -1.157e-06, 0.0), (3.718, 0.004, 0.0), (3.732, 0.008751, 0.0), (3.745, 0.01426, 0.0), (3.759, 0.02053, 0.0), (3.772, 0.02757, 0.0), (3.786, 0.03539, 0.0), (3.799, 0.044, 0.0), (3.493, 0.27, 0.0), (3.497, 0.2871, 0.0), (3.501, 0.3029, 0.0), (3.507, 0.3173, 0.0), (3.515, 0.3303, 0.0), (3.523, 0.342, 0.0), (3.533, 0.3521, 0.0), (3.543, 0.3608, 0.0), (3.555, 0.368, 0.0), (3.568, 0.3736, 0.0), (3.582, 0.3777, 0.0), (3.598, 0.3802, 0.0), (3.614, 0.381, 0.0), (3.629, 0.3801, 0.0), (3.643, 0.3775, 0.0), (3.657, 0.3732, 0.0), (3.669, 0.3673, 0.0), (3.679, 0.3599, 0.0), (3.689, 0.351, 0.0), (3.697, 0.3407, 0.0), (3.704, 0.329, 0.0), (3.71, 0.316, 0.0), (3.715, 0.3018, 0.0), (3.718, 0.2865, 0.0), (3.719, 0.27, 0.0), (3.3, 0.421, 0.0), (3.288, 0.427, 0.0), (3.277, 0.4324, 0.0), (3.265, 0.4373, 0.0), (3.254, 0.4417, 0.0), (3.243, 0.4456, 0.0), (3.232, 0.4489, 0.0), (3.221, 0.4517, 0.0), (3.21, 0.454, 0.0), (3.2, 0.4557, 0.0), (3.189, 0.457, 0.0), (3.179, 0.4577, 0.0), (3.168, 0.458, 0.0), (3.146, 0.4571, 0.0), (3.126, 0.4542, 0.0), (3.107, 0.4496, 0.0), (3.09, 0.4433, 0.0), (3.074, 0.4352, 0.0), (3.06, 0.4255, 0.0), (3.048, 0.4142, 0.0), (3.038, 0.4014, 0.0), (3.03, 0.3871, 0.0), (3.025, 0.3714, 0.0), (3.021, 0.3544, 0.0), (3.02, 0.336, 0.0), (3.024, 0.3075, 0.0), (3.036, 0.2823, 0.0), (3.053, 0.2599, 0.0), (3.074, 0.24, 0.0), (3.099, 0.2221, 0.0), (3.125, 0.2059, 0.0), (3.151, 0.1909, 0.0), (3.176, 0.1767, 0.0), (3.197, 0.1629, 0.0), (3.214, 0.1491, 0.0), (3.226, 0.135, 0.0), (3.23, 0.12, 0.0), (3.229, 0.1123, 0.0), (3.228, 0.1053, 0.0), (3.225, 0.09881, 0.0), (3.221, 0.093, 0.0), (3.216, 0.08781, 0.0), (3.211, 0.08325, 0.0), (3.204, 0.07931, 0.0), (3.197, 0.076, 0.0), (3.19, 0.07331, 0.0), (3.181, 0.07125, 0.0), (3.173, 0.06981, 0.0), (3.164, 0.069, 0.0), (3.155, 0.0694, 0.0), (3.145, 0.07059, 0.0), (3.134, 0.07259, 0.0), (3.123, 0.07541, 0.0), (3.111, 0.07904, 0.0), (3.099, 0.0835, 0.0), (3.086, 0.08879, 0.0), (3.073, 0.09493, 0.0), (3.059, 0.1019, 0.0), (3.046, 0.1097, 0.0), (3.031, 0.1184, 0.0), (3.017, 0.128, 0.0), (3.017, 0.032, 0.0), (3.031, 0.02489, 0.0), (3.045, 0.01855, 0.0), (3.058, 0.01294, 0.0), (3.071, 0.008037, 0.0), (3.084, 0.003817, 0.0), (3.096, 0.00025, 0.0), (3.109, -0.002692, 0.0), (3.121, -0.005037, 0.0), (3.134, -0.006812, 0.0), (3.146, -0.008046, 0.0), (3.159, -0.008766, 0.0), (3.173, -0.009, 0.0), (3.194, -0.007911, 0.0), (3.213, -0.004708, 0.0), (3.232, 0.0005156, 0.0), (3.249, 0.007667, 0.0), (3.265, 0.01665, 0.0), (3.279, 0.02738, 0.0), (3.291, 0.03974, 0.0), (3.302, 0.05367, 0.0), (3.31, 0.06905, 0.0), (3.316, 0.08579, 0.0), (3.32, 0.1038, 0.0), (3.321, 0.123, 0.0), (3.32, 0.1342, 0.0), (3.319, 0.1449, 0.0), (3.316, 0.1552, 0.0), (3.311, 0.1652, 0.0), (3.305, 0.1751, 0.0), (3.298, 0.1849, 0.0), (3.289, 0.1947, 0.0), (3.279, 0.2048, 0.0), (3.267, 0.2151, 0.0), (3.253, 0.2258, 0.0), (3.238, 0.2371, 0.0), (3.22, 0.249, 0.0), (3.201, 0.2601, 0.0), (3.184, 0.2702, 0.0), (3.17, 0.2797, 0.0), (3.157, 0.2883, 0.0), (3.145, 0.2963, 0.0), (3.136, 0.3037, 0.0), (3.128, 0.3106, 0.0), (3.122, 0.317, 0.0), (3.117, 0.323, 0.0), (3.114, 0.3286, 0.0), (3.112, 0.3339, 0.0), (3.111, 0.339, 0.0), (3.111, 0.3448, 0.0), (3.113, 0.3504, 0.0), (3.115, 0.3555, 0.0), (3.118, 0.3603, 0.0), (3.122, 0.3646, 0.0), (3.127, 0.3685, 0.0), (3.132, 0.3719, 0.0), (3.139, 0.3747, 0.0), (3.146, 0.377, 0.0), (3.153, 0.3786, 0.0), (3.161, 0.3797, 0.0), (3.17, 0.38, 0.0), (3.179, 0.3797, 0.0), (3.188, 0.3788, 0.0), (3.197, 0.3773, 0.0), (3.207, 0.3751, 0.0), (3.218, 0.3723, 0.0), (3.229, 0.3689, 0.0), (3.24, 0.3647, 0.0), (3.251, 0.3599, 0.0), (3.263, 0.3543, 0.0), (3.275, 0.3479, 0.0), (3.288, 0.3409, 0.0), (3.3, 0.333, 0.0), (2.913, 0.0, 0.0), (2.913, 0.449, 0.0), (2.824, 0.449, 0.0), (2.824, 0.128, 0.0), (2.817, 0.1181, 0.0), (2.809, 0.1091, 0.0), (2.801, 0.1009, 0.0), (2.792, 0.09344, 0.0), (2.784, 0.08686, 0.0), (2.775, 0.08113, 0.0), (2.765, 0.07624, 0.0), (2.756, 0.07222, 0.0), (2.747, 0.06908, 0.0), (2.737, 0.06682, 0.0), (2.727, 0.06546, 0.0), (2.717, 0.065, 0.0), (2.702, 0.06574, 0.0), (2.689, 0.06796, 0.0), (2.677, 0.07161, 0.0), (2.666, 0.07667, 0.0), (2.656, 0.0831, 0.0), (2.648, 0.09088, 0.0), (2.641, 0.09996, 0.0), (2.635, 0.1103, 0.0), (2.631, 0.122, 0.0), (2.628, 0.1348, 0.0), (2.626, 0.1488, 0.0), (2.625, 0.164, 0.0), (2.625, 0.449, 0.0), (2.536, 0.449, 0.0), (2.536, 0.17, 0.0), (2.537, 0.1425, 0.0), (2.541, 0.1172, 0.0), (2.547, 0.09394, 0.0), (2.556, 0.07293, 0.0), (2.567, 0.05418, 0.0), (2.579, 0.03775, 0.0), (2.594, 0.0237, 0.0), (2.61, 0.01207, 0.0), (2.628, 0.002938, 0.0), (2.648, -0.003657, 0.0), (2.669, -0.007655, 0.0), (2.691, -0.009, 0.0), (2.702, -0.008465, 0.0), (2.714, -0.006889, 0.0), (2.725, -0.004312, 0.0), (2.737, -0.0007778, 0.0), (2.749, 0.003674, 0.0), (2.76, 0.009, 0.0), (2.772, 0.01516, 0.0), (2.783, 0.02211, 0.0), (2.794, 0.02981, 0.0), (2.804, 0.03822, 0.0), (2.814, 0.0473, 0.0), (2.824, 0.057, 0.0), (2.824, 0.0, 0.0), (2.435, 0.13, 0.0), (2.422, 0.1218, 0.0), (2.409, 0.1142, 0.0), (2.396, 0.1072, 0.0), (2.383, 0.1009, 0.0), (2.37, 0.09523, 0.0), (2.357, 0.09025, 0.0), (2.344, 0.08598, 0.0), (2.331, 0.08244, 0.0), (2.318, 0.07966, 0.0), (2.305, 0.07764, 0.0), (2.291, 0.07641, 0.0), (2.278, 0.076, 0.0), (2.257, 0.07696, 0.0), (2.238, 0.07982, 0.0), (2.22, 0.08458, 0.0), (2.204, 0.09122, 0.0), (2.189, 0.09974, 0.0), (2.176, 0.1101, 0.0), (2.164, 0.1224, 0.0), (2.153, 0.1364, 0.0), (2.144, 0.1524, 0.0), (2.137, 0.1701, 0.0), (2.131, 0.1896, 0.0), (2.127, 0.211, 0.0), (2.443, 0.211, 0.0), (2.441, 0.2507, 0.0), (2.437, 0.2869, 0.0), (2.429, 0.3196, 0.0), (2.419, 0.3488, 0.0), (2.406, 0.3745, 0.0), (2.39, 0.3968, 0.0), (2.372, 0.4155, 0.0), (2.351, 0.4309, 0.0), (2.329, 0.4428, 0.0), (2.304, 0.4512, 0.0), (2.277, 0.4563, 0.0), (2.248, 0.458, 0.0), (2.218, 0.4561, 0.0), (2.189, 0.4506, 0.0), (2.163, 0.4415, 0.0), (2.138, 0.4291, 0.0), (2.116, 0.4136, 0.0), (2.097, 0.395, 0.0), (2.079, 0.3736, 0.0), (2.065, 0.3496, 0.0), (2.053, 0.323, 0.0), (2.045, 0.2941, 0.0), (2.04, 0.2631, 0.0), (2.038, 0.23, 0.0), (2.04, 0.1992, 0.0), (2.044, 0.1692, 0.0), (2.052, 0.1403, 0.0), (2.063, 0.1129, 0.0), (2.077, 0.08736, 0.0), (2.094, 0.064, 0.0), (2.114, 0.04323, 0.0), (2.137, 0.02541, 0.0), (2.163, 0.01091, 0.0), (2.191, 9.261e-05, 0.0), (2.222, -0.006665, 0.0), (2.256, -0.009, 0.0), (2.274, -0.008645, 0.0), (2.292, -0.007574, 0.0), (2.308, -0.005781, 0.0), (2.324, -0.003259, 0.0), (2.339, -1.157e-06, 0.0), (2.354, 0.004, 0.0), (2.368, 0.008751, 0.0), (2.381, 0.01426, 0.0), (2.395, 0.02053, 0.0), (2.408, 0.02757, 0.0), (2.422, 0.03539, 0.0), (2.435, 0.044, 0.0), (2.129, 0.27, 0.0), (2.133, 0.2871, 0.0), (2.137, 0.3029, 0.0), (2.143, 0.3173, 0.0), (2.151, 0.3303, 0.0), (2.159, 0.342, 0.0), (2.168, 0.3521, 0.0), (2.179, 0.3608, 0.0), (2.191, 0.368, 0.0), (2.204, 0.3736, 0.0), (2.218, 0.3777, 0.0), (2.234, 0.3802, 0.0), (2.25, 0.381, 0.0), (2.265, 0.3801, 0.0), (2.279, 0.3775, 0.0), (2.293, 0.3732, 0.0), (2.305, 0.3673, 0.0), (2.315, 0.3599, 0.0), (2.325, 0.351, 0.0), (2.333, 0.3407, 0.0), (2.34, 0.329, 0.0), (2.346, 0.316, 0.0), (2.351, 0.3018, 0.0), (2.354, 0.2865, 0.0), (2.355, 0.27, 0.0), (1.67, 0.449, 0.0), (1.67, 0.0, 0.0), (1.759, 0.0, 0.0), (1.759, 0.235, 0.0), (1.76, 0.2539, 0.0), (1.763, 0.272, 0.0), (1.767, 0.289, 0.0), (1.774, 0.305, 0.0), (1.781, 0.3197, 0.0), (1.791, 0.3329, 0.0), (1.801, 0.3445, 0.0), (1.813, 0.3543, 0.0), (1.825, 0.3623, 0.0), (1.839, 0.3681, 0.0), (1.853, 0.3718, 0.0), (1.868, 0.373, 0.0), (1.874, 0.3726, 0.0), (1.88, 0.3715, 0.0), (1.886, 0.3698, 0.0), (1.893, 0.3674, 0.0), (1.9, 0.3643, 0.0), (1.907, 0.3608, 0.0), (1.915, 0.3566, 0.0), (1.922, 0.352, 0.0), (1.93, 0.3468, 0.0), (1.937, 0.3413, 0.0), (1.944, 0.3353, 0.0), (1.951, 0.329, 0.0), (1.998, 0.406, 0.0), (1.989, 0.4144, 0.0), (1.98, 0.422, 0.0), (1.971, 0.4289, 0.0), (1.962, 0.435, 0.0), (1.953, 0.4404, 0.0), (1.944, 0.4451, 0.0), (1.935, 0.4491, 0.0), (1.927, 0.4523, 0.0), (1.918, 0.4548, 0.0), (1.909, 0.4566, 0.0), (1.9, 0.4576, 0.0), (1.891, 0.458, 0.0), (1.88, 0.4573, 0.0), (1.87, 0.4552, 0.0), (1.859, 0.4516, 0.0), (1.849, 0.4465, 0.0), (1.838, 0.4399, 0.0), (1.827, 0.4316, 0.0), (1.816, 0.4217, 0.0), (1.805, 0.4101, 0.0), (1.794, 0.3968, 0.0), (1.783, 0.3817, 0.0), (1.772, 0.3648, 0.0), (1.761, 0.346, 0.0), (1.759, 0.346, 0.0), (1.759, 0.449, 0.0), (1.538, 0.0, 0.0), (1.538, 0.449, 0.0), (1.449, 0.449, 0.0), (1.449, 0.128, 0.0), (1.442, 0.1181, 0.0), (1.434, 0.1091, 0.0), (1.426, 0.1009, 0.0), (1.417, 0.09344, 0.0), (1.409, 0.08686, 0.0), (1.4, 0.08113, 0.0), (1.39, 0.07624, 0.0), (1.381, 0.07222, 0.0), (1.372, 0.06908, 0.0), (1.362, 0.06682, 0.0), (1.352, 0.06546, 0.0), (1.342, 0.065, 0.0), (1.327, 0.06574, 0.0), (1.314, 0.06796, 0.0), (1.302, 0.07161, 0.0), (1.291, 0.07667, 0.0), (1.281, 0.0831, 0.0), (1.273, 0.09088, 0.0), (1.266, 0.09996, 0.0), (1.26, 0.1103, 0.0), (1.256, 0.122, 0.0), (1.253, 0.1348, 0.0), (1.251, 0.1488, 0.0), (1.25, 0.164, 0.0), (1.25, 0.449, 0.0), (1.161, 0.449, 0.0), (1.161, 0.17, 0.0), (1.162, 0.1425, 0.0), (1.166, 0.1172, 0.0), (1.172, 0.09394, 0.0), (1.181, 0.07293, 0.0), (1.192, 0.05418, 0.0), (1.204, 0.03775, 0.0), (1.219, 0.0237, 0.0), (1.235, 0.01207, 0.0), (1.253, 0.002938, 0.0), (1.273, -0.003657, 0.0), (1.294, -0.007655, 0.0), (1.316, -0.009, 0.0), (1.327, -0.008465, 0.0), (1.339, -0.006889, 0.0), (1.35, -0.004312, 0.0), (1.362, -0.0007778, 0.0), (1.374, 0.003674, 0.0), (1.385, 0.009, 0.0), (1.397, 0.01516, 0.0), (1.408, 0.02211, 0.0), (1.419, 0.02981, 0.0), (1.429, 0.03822, 0.0), (1.439, 0.0473, 0.0), (1.449, 0.057, 0.0), (1.449, 0.0, 0.0), (1.06, 0.13, 0.0), (1.047, 0.1218, 0.0), (1.034, 0.1142, 0.0), (1.021, 0.1072, 0.0), (1.008, 0.1009, 0.0), (0.9952, 0.09523, 0.0), (0.9823, 0.09025, 0.0), (0.9692, 0.08598, 0.0), (0.9561, 0.08244, 0.0), (0.943, 0.07966, 0.0), (0.9298, 0.07764, 0.0), (0.9164, 0.07641, 0.0), (0.903, 0.076, 0.0), (0.8822, 0.07696, 0.0), (0.8629, 0.07982, 0.0), (0.8451, 0.08458, 0.0), (0.8287, 0.09122, 0.0), (0.8139, 0.09974, 0.0), (0.8005, 0.1101, 0.0), (0.7886, 0.1224, 0.0), (0.7783, 0.1364, 0.0), (0.7694, 0.1524, 0.0), (0.7621, 0.1701, 0.0), (0.7563, 0.1896, 0.0), (0.752, 0.211, 0.0), (1.068, 0.211, 0.0), (1.066, 0.2507, 0.0), (1.062, 0.2869, 0.0), (1.054, 0.3196, 0.0), (1.044, 0.3488, 0.0), (1.031, 0.3745, 0.0), (1.015, 0.3968, 0.0), (0.997, 0.4155, 0.0), (0.9764, 0.4309, 0.0), (0.9537, 0.4428, 0.0), (0.9288, 0.4512, 0.0), (0.9018, 0.4563, 0.0), (0.873, 0.458, 0.0), (0.8428, 0.4561, 0.0), (0.8144, 0.4506, 0.0), (0.7879, 0.4415, 0.0), (0.7634, 0.4291, 0.0), (0.7413, 0.4136, 0.0), (0.7215, 0.395, 0.0), (0.7043, 0.3736, 0.0), (0.6899, 0.3496, 0.0), (0.6784, 0.323, 0.0), (0.6699, 0.2941, 0.0), (0.6648, 0.2631, 0.0), (0.663, 0.23, 0.0), (0.6646, 0.1992, 0.0), (0.6694, 0.1692, 0.0), (0.6774, 0.1403, 0.0), (0.6884, 0.1129, 0.0), (0.7025, 0.08736, 0.0), (0.7195, 0.064, 0.0), (0.7394, 0.04323, 0.0), (0.7623, 0.02541, 0.0), (0.7879, 0.01091, 0.0), (0.8162, 9.261e-05, 0.0), (0.8473, -0.006665, 0.0), (0.881, -0.009, 0.0), (0.8995, -0.008645, 0.0), (0.9169, -0.007574, 0.0), (0.9334, -0.005781, 0.0), (0.9492, -0.003259, 0.0), (0.9643, -1.157e-06, 0.0), (0.9788, 0.004, 0.0), (0.9928, 0.008751, 0.0), (1.006, 0.01426, 0.0), (1.02, 0.02053, 0.0), (1.033, 0.02757, 0.0), (1.047, 0.03539, 0.0), (1.06, 0.044, 0.0), (0.754, 0.27, 0.0), (0.7576, 0.2871, 0.0), (0.7624, 0.3029, 0.0), (0.7684, 0.3173, 0.0), (0.7756, 0.3303, 0.0), (0.784, 0.342, 0.0), (0.7935, 0.3521, 0.0), (0.8042, 0.3608, 0.0), (0.8161, 0.368, 0.0), (0.8291, 0.3736, 0.0), (0.8433, 0.3777, 0.0), (0.8586, 0.3802, 0.0), (0.875, 0.381, 0.0), (0.8902, 0.3801, 0.0), (0.9044, 0.3775, 0.0), (0.9176, 0.3732, 0.0), (0.9296, 0.3673, 0.0), (0.9404, 0.3599, 0.0), (0.95, 0.351, 0.0), (0.9584, 0.3407, 0.0), (0.9654, 0.329, 0.0), (0.9712, 0.316, 0.0), (0.9756, 0.3018, 0.0), (0.9785, 0.2865, 0.0), (0.98, 0.27, 0.0), (0.272, 0.682, 0.0), (0.183, 0.682, 0.0), (0.183, 0.0, 0.0), (0.272, 0.0, 0.0), (0.272, 0.322, 0.0), (0.2823, 0.3332, 0.0), (0.2922, 0.3431, 0.0), (0.3017, 0.352, 0.0), (0.311, 0.3597, 0.0), (0.3201, 0.3664, 0.0), (0.3291, 0.3721, 0.0), (0.338, 0.3768, 0.0), (0.347, 0.3806, 0.0), (0.356, 0.3835, 0.0), (0.3651, 0.3854, 0.0), (0.3744, 0.3866, 0.0), (0.384, 0.387, 0.0), (0.3971, 0.3861, 0.0), (0.4093, 0.3835, 0.0), (0.4205, 0.3793, 0.0), (0.4308, 0.3734, 0.0), (0.4401, 0.3661, 0.0), (0.4483, 0.3573, 0.0), (0.4553, 0.3471, 0.0), (0.4612, 0.3356, 0.0), (0.4658, 0.3229, 0.0), (0.4692, 0.309, 0.0), (0.4713, 0.294, 0.0), (0.472, 0.278, 0.0), (0.472, 0.0, 0.0), (0.561, 0.0, 0.0), (0.561, 0.275, 0.0), (0.5597, 0.3044, 0.0), (0.5558, 0.3313, 0.0), (0.5495, 0.3555, 0.0), (0.5409, 0.3771, 0.0), (0.5302, 0.3962, 0.0), (0.5175, 0.4126, 0.0), (0.503, 0.4265, 0.0), (0.4868, 0.4379, 0.0), (0.469, 0.4467, 0.0), (0.4499, 0.453, 0.0), (0.4295, 0.4567, 0.0), (0.408, 0.458, 0.0), (0.3955, 0.4575, 0.0), (0.3831, 0.4559, 0.0), (0.3707, 0.4534, 0.0), (0.3586, 0.4499, 0.0), (0.3467, 0.4455, 0.0), (0.335, 0.4401, 0.0), (0.3237, 0.4339, 0.0), (0.3127, 0.4267, 0.0), (0.3022, 0.4188, 0.0), (0.2923, 0.41, 0.0), (0.2828, 0.4004, 0.0), (0.274, 0.39, 0.0), (0.272, 0.39, 0.0), (-0.322, 0.542, 0.0), (-0.489, 0.379, 0.0), (-0.489, 0.369, 0.0), (-0.411, 0.369, 0.0), (-0.411, 0.132, 0.0), (-0.41, 0.1122, 0.0), (-0.4069, 0.09343, 0.0), (-0.4018, 0.0758, 0.0), (-0.3947, 0.05944, 0.0), (-0.3856, 0.04451, 0.0), (-0.3744, 0.03112, 0.0), (-0.3612, 0.01943, 0.0), (-0.346, 0.009556, 0.0), (-0.3287, 0.001641, 0.0), (-0.3095, -0.004181, 0.0), (-0.2882, -0.007773, 0.0), (-0.265, -0.009, 0.0), (-0.2574, -0.008734, 0.0), (-0.2491, -0.007958, 0.0), (-0.2403, -0.006703, 0.0), (-0.231, -0.005, 0.0), (-0.2215, -0.00288, 0.0), (-0.2118, -0.000375, 0.0), (-0.202, 0.002484, 0.0), (-0.1923, 0.005667, 0.0), (-0.1829, 0.009141, 0.0), (-0.1738, 0.01288, 0.0), (-0.1651, 0.01684, 0.0), (-0.157, 0.021, 0.0), (-0.157, 0.104, 0.0), (-0.1659, 0.09873, 0.0), (-0.1748, 0.09392, 0.0), (-0.1835, 0.08956, 0.0), (-0.1921, 0.08567, 0.0), (-0.2006, 0.08223, 0.0), (-0.209, 0.07925, 0.0), (-0.2173, 0.07673, 0.0), (-0.2256, 0.07467, 0.0), (-0.2338, 0.07306, 0.0), (-0.2419, 0.07192, 0.0), (-0.25, 0.07123, 0.0), (-0.258, 0.071, 0.0), (-0.2647, 0.07133, 0.0), (-0.2718, 0.07236, 0.0), (-0.279, 0.07417, 0.0), (-0.2861, 0.07685, 0.0), (-0.2931, 0.08048, 0.0), (-0.2998, 0.08513, 0.0), (-0.3058, 0.09088, 0.0), (-0.3112, 0.09781, 0.0), (-0.3157, 0.106, 0.0), (-0.3191, 0.1156, 0.0), (-0.3212, 0.1265, 0.0), (-0.322, 0.139, 0.0), (-0.322, 0.369, 0.0), (-0.18, 0.369, 0.0), (-0.18, 0.449, 0.0), (-0.322, 0.449, 0.0), (-0.53, 0.13, 0.0), (-0.543, 0.1218, 0.0), (-0.5559, 0.1142, 0.0), (-0.5689, 0.1072, 0.0), (-0.5818, 0.1009, 0.0), (-0.5948, 0.09523, 0.0), (-0.6078, 0.09025, 0.0), (-0.6208, 0.08598, 0.0), (-0.6339, 0.08244, 0.0), (-0.647, 0.07966, 0.0), (-0.6602, 0.07764, 0.0), (-0.6736, 0.07641, 0.0), (-0.687, 0.076, 0.0), (-0.7078, 0.07696, 0.0), (-0.7271, 0.07982, 0.0), (-0.7449, 0.08458, 0.0), (-0.7613, 0.09122, 0.0), (-0.7761, 0.09974, 0.0), (-0.7895, 0.1101, 0.0), (-0.8014, 0.1224, 0.0), (-0.8117, 0.1364, 0.0), (-0.8206, 0.1524, 0.0), (-0.8279, 0.1701, 0.0), (-0.8337, 0.1896, 0.0), (-0.838, 0.211, 0.0), (-0.522, 0.211, 0.0), (-0.5236, 0.2507, 0.0), (-0.5282, 0.2869, 0.0), (-0.5357, 0.3196, 0.0), (-0.5461, 0.3488, 0.0), (-0.5592, 0.3745, 0.0), (-0.5749, 0.3968, 0.0), (-0.593, 0.4155, 0.0), (-0.6136, 0.4309, 0.0), (-0.6363, 0.4428, 0.0), (-0.6612, 0.4512, 0.0), (-0.6882, 0.4563, 0.0), (-0.717, 0.458, 0.0), (-0.7472, 0.4561, 0.0), (-0.7756, 0.4506, 0.0), (-0.8021, 0.4415, 0.0), (-0.8266, 0.4291, 0.0), (-0.8487, 0.4136, 0.0), (-0.8685, 0.395, 0.0), (-0.8857, 0.3736, 0.0), (-0.9001, 0.3496, 0.0), (-0.9116, 0.323, 0.0), (-0.9201, 0.2941, 0.0), (-0.9252, 0.2631, 0.0), (-0.927, 0.23, 0.0), (-0.9254, 0.1992, 0.0), (-0.9206, 0.1692, 0.0), (-0.9126, 0.1403, 0.0), (-0.9016, 0.1129, 0.0), (-0.8875, 0.08736, 0.0), (-0.8705, 0.064, 0.0), (-0.8506, 0.04323, 0.0), (-0.8277, 0.02541, 0.0), (-0.8021, 0.01091, 0.0), (-0.7738, 9.261e-05, 0.0), (-0.7427, -0.006665, 0.0), (-0.709, -0.009, 0.0), (-0.6905, -0.008645, 0.0), (-0.6731, -0.007574, 0.0), (-0.6566, -0.005781, 0.0), (-0.6408, -0.003259, 0.0), (-0.6257, -1.157e-06, 0.0), (-0.6113, 0.004, 0.0), (-0.5972, 0.008751, 0.0), (-0.5835, 0.01426, 0.0), (-0.5701, 0.02053, 0.0), (-0.5567, 0.02757, 0.0), (-0.5434, 0.03539, 0.0), (-0.53, 0.044, 0.0), (-0.836, 0.27, 0.0), (-0.8324, 0.2871, 0.0), (-0.8276, 0.3029, 0.0), (-0.8216, 0.3173, 0.0), (-0.8144, 0.3303, 0.0), (-0.806, 0.342, 0.0), (-0.7965, 0.3521, 0.0), (-0.7858, 0.3608, 0.0), (-0.7739, 0.368, 0.0), (-0.7609, 0.3736, 0.0), (-0.7467, 0.3777, 0.0), (-0.7314, 0.3802, 0.0), (-0.715, 0.381, 0.0), (-0.6998, 0.3801, 0.0), (-0.6856, 0.3775, 0.0), (-0.6724, 0.3732, 0.0), (-0.6604, 0.3673, 0.0), (-0.6496, 0.3599, 0.0), (-0.64, 0.351, 0.0), (-0.6316, 0.3407, 0.0), (-0.6246, 0.329, 0.0), (-0.6188, 0.316, 0.0), (-0.6144, 0.3018, 0.0), (-0.6115, 0.2865, 0.0), (-0.61, 0.27, 0.0), (-1.287, 0.13, 0.0), (-1.3, 0.1218, 0.0), (-1.313, 0.1142, 0.0), (-1.326, 0.1072, 0.0), (-1.339, 0.1009, 0.0), (-1.352, 0.09523, 0.0), (-1.365, 0.09025, 0.0), (-1.378, 0.08598, 0.0), (-1.391, 0.08244, 0.0), (-1.404, 0.07966, 0.0), (-1.417, 0.07764, 0.0), (-1.431, 0.07641, 0.0), (-1.444, 0.076, 0.0), (-1.465, 0.07696, 0.0), (-1.484, 0.07982, 0.0), (-1.502, 0.08458, 0.0), (-1.518, 0.09122, 0.0), (-1.533, 0.09974, 0.0), (-1.547, 0.1101, 0.0), (-1.558, 0.1224, 0.0), (-1.569, 0.1364, 0.0), (-1.578, 0.1524, 0.0), (-1.585, 0.1701, 0.0), (-1.591, 0.1896, 0.0), (-1.595, 0.211, 0.0), (-1.279, 0.211, 0.0), (-1.281, 0.2507, 0.0), (-1.285, 0.2869, 0.0), (-1.293, 0.3196, 0.0), (-1.303, 0.3488, 0.0), (-1.316, 0.3745, 0.0), (-1.332, 0.3968, 0.0), (-1.35, 0.4155, 0.0), (-1.371, 0.4309, 0.0), (-1.393, 0.4428, 0.0), (-1.418, 0.4512, 0.0), (-1.445, 0.4563, 0.0), (-1.474, 0.458, 0.0), (-1.504, 0.4561, 0.0), (-1.533, 0.4506, 0.0), (-1.559, 0.4415, 0.0), (-1.584, 0.4291, 0.0), (-1.606, 0.4136, 0.0), (-1.626, 0.395, 0.0), (-1.643, 0.3736, 0.0), (-1.657, 0.3496, 0.0), (-1.669, 0.323, 0.0), (-1.677, 0.2941, 0.0), (-1.682, 0.2631, 0.0), (-1.684, 0.23, 0.0), (-1.682, 0.1992, 0.0), (-1.678, 0.1692, 0.0), (-1.67, 0.1403, 0.0), (-1.659, 0.1129, 0.0), (-1.645, 0.08736, 0.0), (-1.628, 0.064, 0.0), (-1.608, 0.04323, 0.0), (-1.585, 0.02541, 0.0), (-1.559, 0.01091, 0.0), (-1.531, 9.261e-05, 0.0), (-1.5, -0.006665, 0.0), (-1.466, -0.009, 0.0), (-1.448, -0.008645, 0.0), (-1.43, -0.007574, 0.0), (-1.414, -0.005781, 0.0), (-1.398, -0.003259, 0.0), (-1.383, -1.157e-06, 0.0), (-1.368, 0.004, 0.0), (-1.354, 0.008751, 0.0), (-1.341, 0.01426, 0.0), (-1.327, 0.02053, 0.0), (-1.314, 0.02757, 0.0), (-1.3, 0.03539, 0.0), (-1.287, 0.044, 0.0), (-1.593, 0.27, 0.0), (-1.589, 0.2871, 0.0), (-1.585, 0.3029, 0.0), (-1.579, 0.3173, 0.0), (-1.571, 0.3303, 0.0), (-1.563, 0.342, 0.0), (-1.554, 0.3521, 0.0), (-1.543, 0.3608, 0.0), (-1.531, 0.368, 0.0), (-1.518, 0.3736, 0.0), (-1.504, 0.3777, 0.0), (-1.488, 0.3802, 0.0), (-1.472, 0.381, 0.0), (-1.457, 0.3801, 0.0), (-1.443, 0.3775, 0.0), (-1.429, 0.3732, 0.0), (-1.417, 0.3673, 0.0), (-1.407, 0.3599, 0.0), (-1.397, 0.351, 0.0), (-1.389, 0.3407, 0.0), (-1.382, 0.329, 0.0), (-1.376, 0.316, 0.0), (-1.371, 0.3018, 0.0), (-1.368, 0.2865, 0.0), (-1.367, 0.27, 0.0), (-2.075, 0.449, 0.0), (-2.164, 0.449, 0.0), (-2.164, 0.0, 0.0), (-2.075, 0.0, 0.0), (-2.075, 0.322, 0.0), (-2.065, 0.3332, 0.0), (-2.055, 0.3431, 0.0), (-2.045, 0.352, 0.0), (-2.036, 0.3597, 0.0), (-2.027, 0.3664, 0.0), (-2.018, 0.3721, 0.0), (-2.009, 0.3768, 0.0), (-2.0, 0.3806, 0.0), (-1.991, 0.3835, 0.0), (-1.982, 0.3854, 0.0), (-1.973, 0.3866, 0.0), (-1.963, 0.387, 0.0), (-1.95, 0.3861, 0.0), (-1.938, 0.3835, 0.0), (-1.926, 0.3793, 0.0), (-1.916, 0.3734, 0.0), (-1.907, 0.3661, 0.0), (-1.899, 0.3573, 0.0), (-1.892, 0.3471, 0.0), (-1.886, 0.3356, 0.0), (-1.881, 0.3229, 0.0), (-1.878, 0.309, 0.0), (-1.876, 0.294, 0.0), (-1.875, 0.278, 0.0), (-1.875, 0.0, 0.0), (-1.786, 0.0, 0.0), (-1.786, 0.277, 0.0), (-1.787, 0.3064, 0.0), (-1.791, 0.3331, 0.0), (-1.798, 0.3572, 0.0), (-1.807, 0.3786, 0.0), (-1.818, 0.3974, 0.0), (-1.831, 0.4136, 0.0), (-1.845, 0.4273, 0.0), (-1.862, 0.4384, 0.0), (-1.879, 0.447, 0.0), (-1.898, 0.4531, 0.0), (-1.918, 0.4568, 0.0), (-1.939, 0.458, 0.0), (-1.951, 0.4575, 0.0), (-1.964, 0.4559, 0.0), (-1.976, 0.4534, 0.0), (-1.988, 0.4499, 0.0), (-2.0, 0.4455, 0.0), (-2.012, 0.4401, 0.0), (-2.023, 0.4339, 0.0), (-2.034, 0.4267, 0.0), (-2.045, 0.4188, 0.0), (-2.055, 0.41, 0.0), (-2.064, 0.4004, 0.0), (-2.073, 0.39, 0.0), (-2.075, 0.39, 0.0), (-2.575, 0.449, 0.0), (-2.664, 0.449, 0.0), (-2.664, 0.0, 0.0), (-2.575, 0.0, 0.0), (-2.575, 0.322, 0.0), (-2.565, 0.3332, 0.0), (-2.555, 0.3431, 0.0), (-2.545, 0.352, 0.0), (-2.536, 0.3597, 0.0), (-2.527, 0.3664, 0.0), (-2.518, 0.3721, 0.0), (-2.509, 0.3768, 0.0), (-2.5, 0.3806, 0.0), (-2.491, 0.3835, 0.0), (-2.482, 0.3854, 0.0), (-2.473, 0.3866, 0.0), (-2.463, 0.387, 0.0), (-2.45, 0.3861, 0.0), (-2.438, 0.3835, 0.0), (-2.426, 0.3793, 0.0), (-2.416, 0.3734, 0.0), (-2.407, 0.3661, 0.0), (-2.399, 0.3573, 0.0), (-2.392, 0.3471, 0.0), (-2.386, 0.3356, 0.0), (-2.381, 0.3229, 0.0), (-2.378, 0.309, 0.0), (-2.376, 0.294, 0.0), (-2.375, 0.278, 0.0), (-2.375, 0.0, 0.0), (-2.286, 0.0, 0.0), (-2.286, 0.277, 0.0), (-2.287, 0.3064, 0.0), (-2.291, 0.3331, 0.0), (-2.298, 0.3572, 0.0), (-2.307, 0.3786, 0.0), (-2.318, 0.3974, 0.0), (-2.331, 0.4136, 0.0), (-2.345, 0.4273, 0.0), (-2.362, 0.4384, 0.0), (-2.379, 0.447, 0.0), (-2.398, 0.4531, 0.0), (-2.418, 0.4568, 0.0), (-2.439, 0.458, 0.0), (-2.451, 0.4575, 0.0), (-2.464, 0.4559, 0.0), (-2.476, 0.4534, 0.0), (-2.488, 0.4499, 0.0), (-2.5, 0.4455, 0.0), (-2.512, 0.4401, 0.0), (-2.523, 0.4339, 0.0), (-2.534, 0.4267, 0.0), (-2.545, 0.4188, 0.0), (-2.555, 0.41, 0.0), (-2.564, 0.4004, 0.0), (-2.573, 0.39, 0.0), (-2.575, 0.39, 0.0), (-3.004, 0.458, 0.0), (-3.037, 0.456, 0.0), (-3.068, 0.45, 0.0), (-3.098, 0.4404, 0.0), (-3.125, 0.4273, 0.0), (-3.15, 0.4111, 0.0), (-3.173, 0.3919, 0.0), (-3.193, 0.37, 0.0), (-3.209, 0.3457, 0.0), (-3.223, 0.3192, 0.0), (-3.233, 0.2908, 0.0), (-3.239, 0.2606, 0.0), (-3.241, 0.229, 0.0), (-3.239, 0.1953, 0.0), (-3.233, 0.1635, 0.0), (-3.223, 0.1336, 0.0), (-3.21, 0.106, 0.0), (-3.194, 0.08078, 0.0), (-3.174, 0.05825, 0.0), (-3.152, 0.0386, 0.0), (-3.127, 0.02204, 0.0), (-3.099, 0.008781, 0.0), (-3.069, -0.0009537, 0.0), (-3.038, -0.006953, 0.0), (-3.004, -0.009, 0.0), (-2.969, -0.007029, 0.0), (-2.936, -0.001231, 0.0), (-2.905, 0.008219, 0.0), (-2.877, 0.02115, 0.0), (-2.851, 0.03738, 0.0), (-2.829, 0.05675, 0.0), (-2.809, 0.07908, 0.0), (-2.792, 0.1042, 0.0), (-2.779, 0.1319, 0.0), (-2.769, 0.1621, 0.0), (-2.763, 0.1945, 0.0), (-2.761, 0.229, 0.0), (-2.763, 0.2614, 0.0), (-2.769, 0.2921, 0.0), (-2.779, 0.3209, 0.0), (-2.793, 0.3475, 0.0), (-2.81, 0.3717, 0.0), (-2.83, 0.3934, 0.0), (-2.853, 0.4123, 0.0), (-2.878, 0.4282, 0.0), (-2.907, 0.4409, 0.0), (-2.937, 0.4503, 0.0), (-2.97, 0.456, 0.0), (-3.005, 0.378, 0.0), (-2.983, 0.3767, 0.0), (-2.963, 0.3729, 0.0), (-2.944, 0.3668, 0.0), (-2.926, 0.3584, 0.0), (-2.91, 0.348, 0.0), (-2.895, 0.3356, 0.0), (-2.883, 0.3214, 0.0), (-2.872, 0.3056, 0.0), (-2.863, 0.2881, 0.0), (-2.857, 0.2693, 0.0), (-2.853, 0.2492, 0.0), (-2.852, 0.228, 0.0), (-2.853, 0.2045, 0.0), (-2.857, 0.1827, 0.0), (-2.863, 0.1625, 0.0), (-2.871, 0.1442, 0.0), (-2.881, 0.1277, 0.0), (-2.893, 0.1131, 0.0), (-2.907, 0.1006, 0.0), (-2.924, 0.09015, 0.0), (-2.941, 0.08189, 0.0), (-2.961, 0.07589, 0.0), (-2.982, 0.07224, 0.0), (-3.005, 0.071, 0.0), (-3.026, 0.07229, 0.0), (-3.046, 0.07611, 0.0), (-3.064, 0.08233, 0.0), (-3.081, 0.09085, 0.0), (-3.096, 0.1016, 0.0), (-3.11, 0.1144, 0.0), (-3.122, 0.1292, 0.0), (-3.132, 0.1458, 0.0), (-3.139, 0.1642, 0.0), (-3.145, 0.1843, 0.0), (-3.149, 0.2059, 0.0), (-3.15, 0.229, 0.0), (-3.149, 0.25, 0.0), (-3.145, 0.2699, 0.0), (-3.139, 0.2886, 0.0), (-3.131, 0.3059, 0.0), (-3.121, 0.3216, 0.0), (-3.109, 0.3358, 0.0), (-3.095, 0.3481, 0.0), (-3.08, 0.3585, 0.0), (-3.063, 0.3668, 0.0), (-3.045, 0.3729, 0.0), (-3.025, 0.3767, 0.0), (-3.765, 0.0, 0.0), (-3.531, 0.0, 0.0), (-3.49, 0.001977, 0.0), (-3.454, 0.007648, 0.0), (-3.422, 0.01663, 0.0), (-3.394, 0.02852, 0.0), (-3.37, 0.04294, 0.0), (-3.35, 0.0595, 0.0), (-3.333, 0.07781, 0.0), (-3.32, 0.09748, 0.0), (-3.31, 0.1181, 0.0), (-3.302, 0.1394, 0.0), (-3.298, 0.1608, 0.0), (-3.297, 0.182, 0.0), (-3.298, 0.2045, 0.0), (-3.302, 0.2258, 0.0), (-3.308, 0.246, 0.0), (-3.317, 0.2648, 0.0), (-3.328, 0.2823, 0.0), (-3.341, 0.2984, 0.0), (-3.356, 0.3129, 0.0), (-3.373, 0.3259, 0.0), (-3.392, 0.3371, 0.0), (-3.413, 0.3466, 0.0), (-3.436, 0.3543, 0.0), (-3.461, 0.36, 0.0), (-3.461, 0.362, 0.0), (-3.444, 0.3696, 0.0), (-3.429, 0.378, 0.0), (-3.415, 0.3871, 0.0), (-3.402, 0.397, 0.0), (-3.392, 0.4077, 0.0), (-3.382, 0.4192, 0.0), (-3.375, 0.4317, 0.0), (-3.368, 0.445, 0.0), (-3.363, 0.4593, 0.0), (-3.36, 0.4745, 0.0), (-3.358, 0.4908, 0.0), (-3.357, 0.508, 0.0), (-3.358, 0.5295, 0.0), (-3.362, 0.5508, 0.0), (-3.369, 0.5715, 0.0), (-3.379, 0.5913, 0.0), (-3.391, 0.61, 0.0), (-3.407, 0.6273, 0.0), (-3.425, 0.6427, 0.0), (-3.447, 0.656, 0.0), (-3.472, 0.6669, 0.0), (-3.5, 0.6751, 0.0), (-3.532, 0.6802, 0.0), (-3.567, 0.682, 0.0), (-3.765, 0.682, 0.0), (-3.667, 0.594, 0.0), (-3.577, 0.594, 0.0), (-3.556, 0.5931, 0.0), (-3.537, 0.5905, 0.0), (-3.52, 0.5863, 0.0), (-3.506, 0.5807, 0.0), (-3.494, 0.5738, 0.0), (-3.484, 0.5656, 0.0), (-3.475, 0.5564, 0.0), (-3.469, 0.5463, 0.0), (-3.464, 0.5354, 0.0), (-3.461, 0.5237, 0.0), (-3.459, 0.5116, 0.0), (-3.458, 0.499, 0.0), (-3.459, 0.4815, 0.0), (-3.462, 0.4656, 0.0), (-3.467, 0.4512, 0.0), (-3.474, 0.4383, 0.0), (-3.483, 0.4269, 0.0), (-3.494, 0.4171, 0.0), (-3.507, 0.4088, 0.0), (-3.522, 0.402, 0.0), (-3.539, 0.3968, 0.0), (-3.558, 0.393, 0.0), (-3.579, 0.3908, 0.0), (-3.602, 0.39, 0.0), (-3.667, 0.39, 0.0), (-3.667, 0.302, 0.0), (-3.549, 0.302, 0.0), (-3.524, 0.3011, 0.0), (-3.502, 0.2985, 0.0), (-3.482, 0.2942, 0.0), (-3.464, 0.2883, 0.0), (-3.448, 0.281, 0.0), (-3.435, 0.2723, 0.0), (-3.424, 0.2622, 0.0), (-3.414, 0.251, 0.0), (-3.407, 0.2387, 0.0), (-3.402, 0.2254, 0.0), (-3.399, 0.2111, 0.0), (-3.398, 0.196, 0.0), (-3.399, 0.1832, 0.0), (-3.401, 0.1703, 0.0), (-3.405, 0.1576, 0.0), (-3.41, 0.1453, 0.0), (-3.418, 0.1337, 0.0), (-3.428, 0.1229, 0.0), (-3.44, 0.1131, 0.0), (-3.455, 0.1047, 0.0), (-3.473, 0.0977, 0.0), (-3.493, 0.09246, 0.0), (-3.517, 0.08915, 0.0), (-3.544, 0.088, 0.0), (-3.667, 0.088, 0.0)], [], [(25, 23, 24), (26, 23, 25), (26, 22, 23), (27, 22, 26), (27, 21, 22), (28, 21, 27), (28, 20, 21), (29, 20, 28), (29, 19, 20), (30, 19, 29), (30, 18, 19), (31, 18, 30), (31, 17, 18), (32, 84, 31), (84, 85, 31), (85, 17, 31), (86, 17, 85), (32, 83, 84), (87, 17, 86), (87, 16, 17), (32, 82, 83), (88, 16, 87), (32, 81, 82), (89, 16, 88), (33, 81, 32), (33, 80, 81), (90, 16, 89), (33, 79, 80), (91, 16, 90), (91, 15, 16), (33, 78, 79), (34, 78, 33), (92, 15, 91), (34, 77, 78), (93, 15, 92), (34, 76, 77), (93, 14, 15), (35, 76, 34), (94, 14, 93), (35, 75, 76), (95, 14, 94), (35, 74, 75), (36, 74, 35), (95, 13, 14), (96, 13, 95), (36, 73, 74), (97, 13, 96), (36, 132, 73), (37, 132, 36), (97, 12, 13), (37, 131, 132), (98, 12, 97), (99, 12, 98), (100, 12, 99), (101, 12, 100), (38, 131, 37), (38, 130, 131), (102, 12, 101), (103, 12, 102), (104, 12, 103), (38, 129, 130), (105, 12, 104), (105, 11, 12), (106, 11, 105), (107, 11, 106), (38, 128, 129), (39, 128, 38), (108, 11, 107), (109, 11, 108), (39, 127, 128), (110, 11, 109), (39, 126, 127), (111, 11, 110), (40, 126, 39), (112, 11, 111), (40, 125, 126), (113, 11, 112), (113, 10, 11), (114, 10, 113), (40, 124, 125), (115, 10, 114), (116, 10, 115), (40, 123, 124), (117, 10, 116), (41, 123, 40), (41, 122, 123), (118, 10, 117), (119, 10, 118), (41, 121, 122), (120, 10, 119), (121, 10, 120), (41, 10, 121), (42, 10, 41), (42, 9, 10), (43, 9, 42), (44, 60, 43), (60, 9, 43), (44, 59, 60), (61, 9, 60), (45, 59, 44), (61, 8, 9), (45, 58, 59), (45, 57, 58), (45, 56, 57), (46, 56, 45), (46, 55, 56), (46, 54, 55), (46, 53, 54), (62, 8, 61), (47, 53, 46), (47, 52, 53), (47, 51, 52), (47, 50, 51), (48, 50, 47), (48, 49, 50), (63, 8, 62), (63, 7, 8), (64, 7, 63), (64, 6, 7), (65, 6, 64), (66, 6, 65), (66, 5, 6), (67, 5, 66), (68, 5, 67), (68, 4, 5), (69, 4, 68), (70, 4, 69), (70, 3, 4), (71, 3, 70), (72, 3, 71), (72, 2, 3), (0, 2, 72), (0, 1, 2), (135, 133, 134), (135, 136, 133), (150, 148, 149), (151, 148, 150), (151, 147, 148), (152, 147, 151), (152, 146, 147), (153, 146, 152), (153, 145, 146), (154, 145, 153), (154, 144, 145), (155, 144, 154), (155, 221, 144), (221, 143, 144), (155, 220, 221), (222, 143, 221), (155, 219, 220), (223, 143, 222), (156, 219, 155), (223, 142, 143), (156, 218, 219), (224, 142, 223), (156, 217, 218), (225, 142, 224), (156, 216, 217), (226, 142, 225), (157, 216, 156), (226, 141, 142), (157, 215, 216), (227, 141, 226), (157, 214, 215), (228, 141, 227), (158, 214, 157), (228, 140, 141), (158, 213, 214), (229, 140, 228), (159, 213, 158), (229, 139, 140), (159, 212, 213), (230, 139, 229), (159, 211, 212), (231, 139, 230), (160, 211, 159), (231, 138, 139), (160, 210, 211), (232, 138, 231), (161, 210, 160), (232, 137, 138), (161, 209, 210), (185, 137, 232), (162, 209, 161), (162, 208, 209), (186, 137, 185), (186, 184, 137), (162, 207, 208), (187, 184, 186), (163, 207, 162), (187, 183, 184), (163, 206, 207), (188, 183, 187), (164, 206, 163), (188, 182, 183), (164, 205, 206), (189, 182, 188), (164, 204, 205), (190, 182, 189), (165, 204, 164), (190, 181, 182), (165, 203, 204), (191, 181, 190), (166, 203, 165), (191, 180, 181), (166, 202, 203), (192, 180, 191), (166, 201, 202), (193, 180, 192), (167, 201, 166), (193, 179, 180), (167, 200, 201), (194, 179, 193), (167, 199, 200), (195, 179, 194), (167, 198, 199), (196, 179, 195), (168, 198, 167), (196, 178, 179), (168, 197, 198), (197, 178, 196), (168, 178, 197), (169, 178, 168), (169, 177, 178), (170, 177, 169), (170, 176, 177), (171, 176, 170), (171, 175, 176), (172, 175, 171), (172, 174, 175), (173, 174, 172), (259, 257, 258), (260, 257, 259), (261, 257, 260), (261, 256, 257), (262, 256, 261), (262, 255, 256), (263, 255, 262), (264, 255, 263), (264, 254, 255), (265, 254, 264), (266, 254, 265), (266, 253, 254), (267, 253, 266), (268, 253, 267), (268, 252, 253), (269, 252, 268), (270, 252, 269), (270, 251, 252), (271, 272, 270), (272, 273, 270), (273, 274, 270), (274, 275, 270), (275, 276, 270), (276, 277, 270), (277, 278, 270), (278, 279, 270), (279, 280, 270), (280, 281, 270), (281, 282, 270), (282, 251, 270), (282, 283, 251), (283, 250, 251), (284, 250, 283), (285, 250, 284), (286, 250, 285), (286, 249, 250), (287, 249, 286), (288, 249, 287), (289, 249, 288), (289, 248, 249), (290, 248, 289), (291, 248, 290), (291, 247, 248), (292, 247, 291), (293, 247, 292), (293, 246, 247), (294, 246, 293), (295, 246, 294), (295, 245, 246), (296, 245, 295), (297, 245, 296), (297, 244, 245), (298, 244, 297), (299, 244, 298), (299, 243, 244), (300, 243, 299), (301, 243, 300), (301, 242, 243), (302, 242, 301), (303, 242, 302), (304, 242, 303), (304, 241, 242), (305, 241, 304), (306, 241, 305), (306, 240, 241), (307, 240, 306), (308, 240, 307), (308, 239, 240), (309, 239, 308), (309, 238, 239), (310, 238, 309), (310, 237, 238), (311, 237, 310), (312, 237, 311), (312, 236, 237), (313, 236, 312), (313, 235, 236), (314, 235, 313), (314, 234, 235), (315, 234, 314), (316, 234, 315), (316, 233, 234), (316, 321, 233), (317, 321, 316), (318, 321, 317), (319, 321, 318), (320, 321, 319), (360, 358, 359), (360, 357, 358), (361, 357, 360), (361, 356, 357), (362, 356, 361), (362, 355, 356), (363, 355, 362), (363, 354, 355), (364, 354, 363), (364, 353, 354), (365, 353, 364), (365, 352, 353), (366, 408, 365), (408, 352, 365), (366, 407, 408), (409, 352, 408), (366, 406, 407), (410, 352, 409), (366, 405, 406), (411, 352, 410), (411, 351, 352), (366, 404, 405), (367, 404, 366), (412, 351, 411), (367, 403, 404), (413, 351, 412), (367, 402, 403), (414, 351, 413), (367, 401, 402), (415, 351, 414), (368, 401, 367), (415, 350, 351), (368, 400, 401), (416, 350, 415), (368, 399, 400), (417, 350, 416), (369, 399, 368), (417, 349, 350), (369, 398, 399), (418, 349, 417), (369, 397, 398), (419, 349, 418), (370, 397, 369), (370, 396, 397), (419, 348, 349), (420, 348, 419), (370, 420, 396), (370, 348, 420), (371, 348, 370), (371, 347, 348), (372, 346, 371), (346, 347, 371), (372, 345, 346), (373, 345, 372), (373, 344, 345), (373, 343, 344), (374, 343, 373), (374, 342, 343), (375, 342, 374), (375, 341, 342), (323, 395, 322), (375, 340, 341), (324, 395, 323), (325, 395, 324), (376, 340, 375), (376, 339, 340), (326, 395, 325), (327, 395, 326), (376, 338, 339), (328, 395, 327), (376, 337, 338), (329, 395, 328), (377, 337, 376), (330, 395, 329), (377, 336, 337), (331, 395, 330), (377, 335, 336), (332, 395, 331), (333, 395, 332), (377, 334, 335), (334, 395, 333), (377, 395, 334), (378, 395, 377), (378, 394, 395), (379, 394, 378), (379, 393, 394), (379, 392, 393), (380, 392, 379), (380, 391, 392), (380, 390, 391), (381, 390, 380), (381, 389, 390), (381, 388, 389), (382, 388, 381), (382, 387, 388), (382, 386, 387), (382, 385, 386), (383, 385, 382), (383, 384, 385), (463, 461, 462), (463, 460, 461), (464, 460, 463), (464, 459, 460), (465, 459, 464), (465, 458, 459), (466, 458, 465), (466, 457, 458), (467, 457, 466), (467, 456, 457), (468, 456, 467), (468, 455, 456), (469, 511, 468), (511, 455, 468), (469, 510, 511), (512, 455, 511), (469, 509, 510), (513, 455, 512), (469, 508, 509), (514, 455, 513), (514, 454, 455), (469, 507, 508), (470, 507, 469), (515, 454, 514), (470, 506, 507), (516, 454, 515), (470, 505, 506), (517, 454, 516), (470, 504, 505), (518, 454, 517), (471, 504, 470), (518, 453, 454), (471, 503, 504), (519, 453, 518), (471, 502, 503), (520, 453, 519), (472, 502, 471), (520, 452, 453), (472, 501, 502), (521, 452, 520), (472, 500, 501), (522, 452, 521), (473, 500, 472), (473, 499, 500), (522, 451, 452), (523, 451, 522), (473, 523, 499), (473, 451, 523), (474, 451, 473), (474, 450, 451), (475, 449, 474), (449, 450, 474), (475, 448, 449), (476, 448, 475), (476, 447, 448), (476, 446, 447), (477, 446, 476), (477, 445, 446), (478, 445, 477), (478, 444, 445), (426, 498, 425), (478, 443, 444), (427, 498, 426), (428, 498, 427), (479, 443, 478), (479, 442, 443), (429, 498, 428), (430, 498, 429), (479, 441, 442), (431, 498, 430), (479, 440, 441), (432, 498, 431), (480, 440, 479), (433, 498, 432), (480, 439, 440), (434, 498, 433), (480, 438, 439), (435, 498, 434), (436, 498, 435), (480, 437, 438), (437, 498, 436), (480, 498, 437), (481, 498, 480), (481, 497, 498), (482, 497, 481), (482, 496, 497), (482, 495, 496), (483, 495, 482), (483, 494, 495), (483, 493, 494), (484, 493, 483), (484, 492, 493), (484, 491, 492), (485, 491, 484), (485, 490, 491), (485, 489, 490), (485, 488, 489), (486, 488, 485), (486, 487, 488), (422, 424, 421), (422, 423, 424), (568, 566, 567), (569, 566, 568), (569, 565, 566), (570, 565, 569), (571, 565, 570), (571, 564, 565), (572, 564, 571), (526, 524, 525), (526, 580, 524), (572, 563, 564), (573, 563, 572), (574, 563, 573), (574, 562, 563), (575, 562, 574), (575, 561, 562), (576, 561, 575), (577, 561, 576), (577, 560, 561), (578, 560, 577), (579, 560, 578), (579, 540, 560), (540, 559, 560), (526, 579, 580), (526, 528, 579), (528, 529, 579), (529, 530, 579), (530, 531, 579), (531, 532, 579), (532, 533, 579), (533, 534, 579), (534, 535, 579), (535, 536, 579), (536, 537, 579), (537, 538, 579), (538, 539, 579), (539, 540, 579), (541, 559, 540), (542, 559, 541), (543, 559, 542), (544, 559, 543), (544, 558, 559), (545, 558, 544), (546, 558, 545), (547, 558, 546), (547, 557, 558), (548, 557, 547), (549, 557, 548), (549, 556, 557), (550, 556, 549), (526, 527, 528), (551, 556, 550), (551, 555, 556), (552, 555, 551), (553, 555, 552), (553, 554, 555), (625, 623, 624), (626, 623, 625), (626, 622, 623), (627, 622, 626), (628, 622, 627), (628, 621, 622), (629, 621, 628), (583, 581, 582), (583, 637, 581), (629, 620, 621), (630, 620, 629), (631, 620, 630), (631, 619, 620), (632, 619, 631), (632, 618, 619), (633, 618, 632), (634, 618, 633), (634, 617, 618), (635, 617, 634), (636, 617, 635), (636, 597, 617), (597, 616, 617), (583, 636, 637), (583, 585, 636), (585, 586, 636), (586, 587, 636), (587, 588, 636), (588, 589, 636), (589, 590, 636), (590, 591, 636), (591, 592, 636), (592, 593, 636), (593, 594, 636), (594, 595, 636), (595, 596, 636), (596, 597, 636), (598, 616, 597), (599, 616, 598), (600, 616, 599), (601, 616, 600), (601, 615, 616), (602, 615, 601), (603, 615, 602), (604, 615, 603), (604, 614, 615), (605, 614, 604), (606, 614, 605), (606, 613, 614), (607, 613, 606), (583, 584, 585), (608, 613, 607), (608, 612, 613), (609, 612, 608), (610, 612, 609), (610, 611, 612), (676, 674, 675), (677, 674, 676), (677, 673, 674), (678, 673, 677), (679, 673, 678), (679, 672, 673), (680, 672, 679), (680, 671, 672), (681, 671, 680), (682, 671, 681), (682, 670, 671), (683, 670, 682), (683, 669, 670), (684, 669, 683), (685, 669, 684), (685, 668, 669), (686, 668, 685), (686, 667, 668), (687, 667, 686), (688, 689, 687), (689, 690, 687), (690, 691, 687), (691, 692, 687), (692, 693, 687), (693, 694, 687), (694, 695, 687), (695, 696, 687), (696, 697, 687), (697, 698, 687), (698, 667, 687), (698, 699, 667), (699, 700, 667), (700, 666, 667), (700, 701, 666), (701, 665, 666), (702, 665, 701), (703, 665, 702), (704, 665, 703), (705, 665, 704), (706, 665, 705), (706, 664, 665), (707, 664, 706), (708, 664, 707), (709, 664, 708), (709, 663, 664), (710, 663, 709), (711, 663, 710), (711, 662, 663), (712, 662, 711), (713, 662, 712), (714, 811, 713), (811, 662, 713), (715, 811, 714), (716, 811, 715), (717, 811, 716), (718, 811, 717), (718, 810, 811), (775, 662, 811), (718, 809, 810), (719, 809, 718), (719, 808, 809), (720, 808, 719), (720, 807, 808), (721, 807, 720), (721, 806, 807), (721, 805, 806), (722, 805, 721), (722, 804, 805), (723, 804, 722), (723, 803, 804), (723, 802, 803), (724, 802, 723), (724, 801, 802), (724, 800, 801), (725, 800, 724), (725, 799, 800), (726, 799, 725), (726, 798, 799), (726, 797, 798), (727, 797, 726), (727, 796, 797), (727, 795, 796), (776, 662, 775), (728, 795, 727), (777, 662, 776), (728, 794, 795), (778, 662, 777), (639, 774, 638), (778, 661, 662), (728, 793, 794), (640, 774, 639), (779, 661, 778), (779, 660, 661), (641, 774, 640), (729, 793, 728), (729, 792, 793), (779, 659, 660), (780, 659, 779), (642, 774, 641), (780, 658, 659), (781, 658, 780), (643, 774, 642), (729, 791, 792), (781, 657, 658), (644, 774, 643), (782, 657, 781), (782, 656, 657), (645, 774, 644), (729, 790, 791), (782, 655, 656), (783, 655, 782), (646, 774, 645), (783, 654, 655), (730, 790, 729), (647, 774, 646), (730, 789, 790), (784, 654, 783), (784, 653, 654), (648, 774, 647), (784, 652, 653), (649, 774, 648), (785, 652, 784), (785, 651, 652), (650, 774, 649), (785, 650, 651), (730, 788, 789), (785, 774, 650), (786, 774, 785), (730, 787, 788), (787, 774, 786), (730, 750, 787), (750, 774, 787), (731, 750, 730), (731, 749, 750), (751, 774, 750), (732, 749, 731), (732, 748, 749), (752, 774, 751), (752, 773, 774), (733, 748, 732), (733, 747, 748), (753, 773, 752), (753, 772, 773), (733, 746, 747), (754, 772, 753), (734, 746, 733), (754, 771, 772), (734, 745, 746), (755, 771, 754), (755, 770, 771), (735, 745, 734), (735, 744, 745), (756, 770, 755), (756, 769, 770), (735, 743, 744), (757, 769, 756), (757, 768, 769), (736, 743, 735), (736, 742, 743), (758, 768, 757), (758, 767, 768), (736, 741, 742), (758, 766, 767), (759, 766, 758), (737, 741, 736), (759, 765, 766), (737, 740, 741), (760, 765, 759), (760, 764, 765), (737, 739, 740), (761, 764, 760), (738, 739, 737), (761, 763, 764), (762, 763, 761), (850, 848, 849), (850, 847, 848), (851, 847, 850), (851, 846, 847), (852, 846, 851), (852, 845, 846), (853, 845, 852), (853, 844, 845), (854, 844, 853), (854, 843, 844), (855, 843, 854), (855, 842, 843), (856, 898, 855), (898, 842, 855), (856, 897, 898), (899, 842, 898), (856, 896, 897), (900, 842, 899), (856, 895, 896), (901, 842, 900), (901, 841, 842), (856, 894, 895), (857, 894, 856), (902, 841, 901), (857, 893, 894), (903, 841, 902), (857, 892, 893), (904, 841, 903), (857, 891, 892), (905, 841, 904), (858, 891, 857), (905, 840, 841), (858, 890, 891), (906, 840, 905), (858, 889, 890), (907, 840, 906), (859, 889, 858), (907, 839, 840), (859, 888, 889), (908, 839, 907), (859, 887, 888), (909, 839, 908), (860, 887, 859), (860, 886, 887), (909, 838, 839), (910, 838, 909), (860, 910, 886), (860, 838, 910), (861, 838, 860), (861, 837, 838), (862, 836, 861), (836, 837, 861), (862, 835, 836), (863, 835, 862), (863, 834, 835), (863, 833, 834), (864, 833, 863), (864, 832, 833), (865, 832, 864), (865, 831, 832), (813, 885, 812), (865, 830, 831), (814, 885, 813), (815, 885, 814), (866, 830, 865), (866, 829, 830), (816, 885, 815), (817, 885, 816), (866, 828, 829), (818, 885, 817), (866, 827, 828), (819, 885, 818), (867, 827, 866), (820, 885, 819), (867, 826, 827), (821, 885, 820), (867, 825, 826), (822, 885, 821), (823, 885, 822), (867, 824, 825), (824, 885, 823), (867, 885, 824), (868, 885, 867), (868, 884, 885), (869, 884, 868), (869, 883, 884), (869, 882, 883), (870, 882, 869), (870, 881, 882), (870, 880, 881), (871, 880, 870), (871, 879, 880), (871, 878, 879), (872, 878, 871), (872, 877, 878), (872, 876, 877), (872, 875, 876), (873, 875, 872), (873, 874, 875), (924, 922, 923), (924, 921, 922), (925, 921, 924), (925, 920, 921), (925, 919, 920), (926, 919, 925), (926, 918, 919), (926, 917, 918), (927, 917, 926), (927, 916, 917), (927, 915, 916), (928, 915, 927), (928, 914, 915), (928, 913, 914), (929, 913, 928), (929, 912, 913), (929, 911, 912), (930, 911, 929), (930, 1036, 911), (1036, 1037, 911), (1037, 1038, 911), (1038, 1039, 911), (1039, 1040, 911), (1040, 1041, 911), (1041, 1042, 911), (1042, 1043, 911), (1043, 1044, 911), (931, 1034, 930), (1034, 1035, 930), (1035, 1036, 930), (932, 1033, 931), (1033, 1034, 931), (933, 1031, 932), (1031, 1032, 932), (1032, 1033, 932), (933, 1030, 1031), (933, 1029, 1030), (933, 1028, 1029), (933, 1027, 1028), (933, 1026, 1027), (934, 1026, 933), (934, 1025, 1026), (934, 1024, 1025), (934, 1023, 1024), (934, 1022, 1023), (935, 1022, 934), (935, 1021, 1022), (935, 1020, 1021), (935, 1019, 1020), (936, 1019, 935), (936, 1018, 1019), (936, 1017, 1018), (936, 1016, 1017), (936, 1015, 1016), (936, 1014, 1015), (937, 1014, 936), (937, 1013, 1014), (937, 1012, 1013), (937, 1011, 1012), (938, 1011, 937), (938, 1010, 1011), (938, 1009, 1010), (938, 1008, 1009), (939, 1008, 938), (939, 1007, 1008), (940, 1007, 939), (940, 1006, 1007), (940, 1005, 1006), (941, 1005, 940), (941, 1004, 1005), (942, 1004, 941), (942, 1003, 1004), (942, 1002, 1003), (943, 1002, 942), (943, 1001, 1002), (944, 1001, 943), (944, 1000, 1001), (944, 999, 1000), (945, 999, 944), (945, 998, 999), (946, 998, 945), (946, 997, 998), (947, 997, 946), (947, 996, 997), (972, 970, 971), (947, 995, 996), (948, 995, 947), (972, 969, 970), (949, 995, 948), (972, 968, 969), (950, 995, 949), (950, 994, 995), (972, 967, 968), (951, 994, 950), (972, 966, 967), (952, 994, 951), (972, 965, 966), (953, 994, 952), (953, 993, 994), (972, 964, 965), (954, 993, 953), (955, 993, 954), (972, 963, 964), (956, 993, 955), (972, 962, 963), (957, 993, 956), (972, 961, 962), (958, 993, 957), (972, 960, 961), (959, 993, 958), (972, 959, 960), (959, 992, 993), (972, 992, 959), (972, 991, 992), (972, 990, 991), (973, 990, 972), (973, 989, 990), (974, 989, 973), (975, 989, 974), (975, 988, 989), (976, 988, 975), (977, 988, 976), (977, 987, 988), (978, 987, 977), (978, 986, 987), (979, 986, 978), (980, 986, 979), (980, 985, 986), (981, 985, 980), (982, 985, 981), (982, 984, 985), (983, 984, 982), (1075, 1073, 1074), (1075, 1072, 1073), (1048, 1046, 1047), (1048, 1045, 1046), (1076, 1072, 1075), (1076, 1071, 1072), (1076, 1070, 1071), (1077, 1070, 1076), (1077, 1069, 1070), (1049, 1045, 1048), (1077, 1068, 1069), (1050, 1045, 1049), (1078, 1068, 1077), (1078, 1067, 1068), (1051, 1045, 1050), (1052, 1045, 1051), (1078, 1066, 1067), (1079, 1066, 1078), (1053, 1045, 1052), (1079, 1065, 1066), (1054, 1099, 1053), (1099, 1045, 1053), (1079, 1064, 1065), (1055, 1099, 1054), (1079, 1063, 1064), (1056, 1099, 1055), (1080, 1063, 1079), (1057, 1099, 1056), (1080, 1062, 1063), (1058, 1099, 1057), (1080, 1061, 1062), (1059, 1099, 1058), (1080, 1060, 1061), (1060, 1099, 1059), (1080, 1099, 1060), (1080, 1098, 1099), (1100, 1045, 1099), (1081, 1098, 1080), (1081, 1097, 1098), (1081, 1096, 1097), (1082, 1096, 1081), (1082, 1095, 1096), (1083, 1095, 1082), (1083, 1094, 1095), (1083, 1093, 1094), (1084, 1093, 1083), (1084, 1092, 1093), (1084, 1091, 1092), (1085, 1091, 1084), (1085, 1090, 1091), (1086, 1090, 1085), (1086, 1089, 1090), (1086, 1088, 1089), (1087, 1088, 1086), (1139, 1137, 1138), (1139, 1136, 1137), (1140, 1136, 1139), (1140, 1135, 1136), (1141, 1135, 1140), (1141, 1134, 1135), (1142, 1134, 1141), (1142, 1133, 1134), (1143, 1133, 1142), (1143, 1132, 1133), (1144, 1132, 1143), (1144, 1131, 1132), (1145, 1187, 1144), (1187, 1131, 1144), (1145, 1186, 1187), (1188, 1131, 1187), (1145, 1185, 1186), (1189, 1131, 1188), (1145, 1184, 1185), (1190, 1131, 1189), (1190, 1130, 1131), (1145, 1183, 1184), (1146, 1183, 1145), (1191, 1130, 1190), (1146, 1182, 1183), (1192, 1130, 1191), (1146, 1181, 1182), (1193, 1130, 1192), (1146, 1180, 1181), (1194, 1130, 1193), (1147, 1180, 1146), (1194, 1129, 1130), (1147, 1179, 1180), (1195, 1129, 1194), (1147, 1178, 1179), (1196, 1129, 1195), (1148, 1178, 1147), (1196, 1128, 1129), (1148, 1177, 1178), (1197, 1128, 1196), (1148, 1176, 1177), (1198, 1128, 1197), (1149, 1176, 1148), (1149, 1175, 1176), (1198, 1127, 1128), (1199, 1127, 1198), (1149, 1199, 1175), (1149, 1127, 1199), (1150, 1127, 1149), (1150, 1126, 1127), (1151, 1125, 1150), (1125, 1126, 1150), (1151, 1124, 1125), (1152, 1124, 1151), (1152, 1123, 1124), (1152, 1122, 1123), (1153, 1122, 1152), (1153, 1121, 1122), (1154, 1121, 1153), (1154, 1120, 1121), (1102, 1174, 1101), (1154, 1119, 1120), (1103, 1174, 1102), (1104, 1174, 1103), (1155, 1119, 1154), (1155, 1118, 1119), (1105, 1174, 1104), (1106, 1174, 1105), (1155, 1117, 1118), (1107, 1174, 1106), (1155, 1116, 1117), (1108, 1174, 1107), (1156, 1116, 1155), (1109, 1174, 1108), (1156, 1115, 1116), (1110, 1174, 1109), (1156, 1114, 1115), (1111, 1174, 1110), (1112, 1174, 1111), (1156, 1113, 1114), (1113, 1174, 1112), (1156, 1174, 1113), (1157, 1174, 1156), (1157, 1173, 1174), (1158, 1173, 1157), (1158, 1172, 1173), (1158, 1171, 1172), (1159, 1171, 1158), (1159, 1170, 1171), (1159, 1169, 1170), (1160, 1169, 1159), (1160, 1168, 1169), (1160, 1167, 1168), (1161, 1167, 1160), (1161, 1166, 1167), (1161, 1165, 1166), (1161, 1164, 1165), (1162, 1164, 1161), (1162, 1163, 1164), (1241, 1239, 1240), (1241, 1238, 1239), (1242, 1238, 1241), (1242, 1237, 1238), (1243, 1237, 1242), (1243, 1236, 1237), (1243, 1235, 1236), (1244, 1235, 1243), (1244, 1234, 1235), (1201, 1254, 1200), (1201, 1253, 1254), (1245, 1234, 1244), (1245, 1233, 1234), (1245, 1232, 1233), (1246, 1232, 1245), (1246, 1231, 1232), (1247, 1231, 1246), (1247, 1230, 1231), (1247, 1229, 1230), (1248, 1229, 1247), (1248, 1228, 1229), (1249, 1228, 1248), (1249, 1218, 1228), (1218, 1219, 1228), (1219, 1220, 1228), (1220, 1221, 1228), (1221, 1222, 1228), (1222, 1223, 1228), (1223, 1224, 1228), (1224, 1225, 1228), (1225, 1226, 1228), (1226, 1227, 1228), (1250, 1216, 1249), (1216, 1217, 1249), (1217, 1218, 1249), (1251, 1214, 1250), (1214, 1215, 1250), (1215, 1216, 1250), (1251, 1213, 1214), (1251, 1212, 1213), (1252, 1212, 1251), (1252, 1211, 1212), (1252, 1210, 1211), (1201, 1252, 1253), (1201, 1206, 1252), (1206, 1207, 1252), (1207, 1208, 1252), (1208, 1209, 1252), (1209, 1210, 1252), (1201, 1205, 1206), (1201, 1204, 1205), (1201, 1203, 1204), (1201, 1202, 1203), (1285, 1283, 1284), (1285, 1282, 1283), (1258, 1256, 1257), (1258, 1255, 1256), (1286, 1282, 1285), (1286, 1281, 1282), (1286, 1280, 1281), (1287, 1280, 1286), (1287, 1279, 1280), (1259, 1255, 1258), (1287, 1278, 1279), (1260, 1255, 1259), (1288, 1278, 1287), (1288, 1277, 1278), (1261, 1255, 1260), (1262, 1255, 1261), (1288, 1276, 1277), (1289, 1276, 1288), (1263, 1255, 1262), (1289, 1275, 1276), (1264, 1309, 1263), (1309, 1255, 1263), (1289, 1274, 1275), (1265, 1309, 1264), (1289, 1273, 1274), (1266, 1309, 1265), (1290, 1273, 1289), (1267, 1309, 1266), (1290, 1272, 1273), (1268, 1309, 1267), (1290, 1271, 1272), (1269, 1309, 1268), (1290, 1270, 1271), (1270, 1309, 1269), (1290, 1309, 1270), (1290, 1308, 1309), (1310, 1255, 1309), (1291, 1308, 1290), (1291, 1307, 1308), (1291, 1306, 1307), (1292, 1306, 1291), (1292, 1305, 1306), (1293, 1305, 1292), (1293, 1304, 1305), (1293, 1303, 1304), (1294, 1303, 1293), (1294, 1302, 1303), (1294, 1301, 1302), (1295, 1301, 1294), (1295, 1300, 1301), (1296, 1300, 1295), (1296, 1299, 1300), (1296, 1298, 1299), (1297, 1298, 1296), (1349, 1347, 1348), (1349, 1346, 1347), (1350, 1346, 1349), (1350, 1345, 1346), (1351, 1345, 1350), (1351, 1344, 1345), (1352, 1344, 1351), (1352, 1343, 1344), (1353, 1343, 1352), (1353, 1342, 1343), (1354, 1342, 1353), (1354, 1341, 1342), (1355, 1397, 1354), (1397, 1341, 1354), (1355, 1396, 1397), (1398, 1341, 1397), (1355, 1395, 1396), (1399, 1341, 1398), (1355, 1394, 1395), (1400, 1341, 1399), (1400, 1340, 1341), (1355, 1393, 1394), (1356, 1393, 1355), (1401, 1340, 1400), (1356, 1392, 1393), (1402, 1340, 1401), (1356, 1391, 1392), (1403, 1340, 1402), (1356, 1390, 1391), (1404, 1340, 1403), (1357, 1390, 1356), (1404, 1339, 1340), (1357, 1389, 1390), (1405, 1339, 1404), (1357, 1388, 1389), (1406, 1339, 1405), (1358, 1388, 1357), (1406, 1338, 1339), (1358, 1387, 1388), (1407, 1338, 1406), (1358, 1386, 1387), (1408, 1338, 1407), (1359, 1386, 1358), (1359, 1385, 1386), (1408, 1337, 1338), (1409, 1337, 1408), (1359, 1409, 1385), (1359, 1337, 1409), (1360, 1337, 1359), (1360, 1336, 1337), (1361, 1335, 1360), (1335, 1336, 1360), (1361, 1334, 1335), (1362, 1334, 1361), (1362, 1333, 1334), (1362, 1332, 1333), (1363, 1332, 1362), (1363, 1331, 1332), (1364, 1331, 1363), (1364, 1330, 1331), (1312, 1384, 1311), (1364, 1329, 1330), (1313, 1384, 1312), (1314, 1384, 1313), (1365, 1329, 1364), (1365, 1328, 1329), (1315, 1384, 1314), (1316, 1384, 1315), (1365, 1327, 1328), (1317, 1384, 1316), (1365, 1326, 1327), (1318, 1384, 1317), (1366, 1326, 1365), (1319, 1384, 1318), (1366, 1325, 1326), (1320, 1384, 1319), (1366, 1324, 1325), (1321, 1384, 1320), (1322, 1384, 1321), (1366, 1323, 1324), (1323, 1384, 1322), (1366, 1384, 1323), (1367, 1384, 1366), (1367, 1383, 1384), (1368, 1383, 1367), (1368, 1382, 1383), (1368, 1381, 1382), (1369, 1381, 1368), (1369, 1380, 1381), (1369, 1379, 1380), (1370, 1379, 1369), (1370, 1378, 1379), (1370, 1377, 1378), (1371, 1377, 1370), (1371, 1376, 1377), (1371, 1375, 1376), (1371, 1374, 1375), (1372, 1374, 1371), (1372, 1373, 1374), (1412, 1410, 1411), (1412, 1466, 1410), (1454, 1452, 1453), (1455, 1452, 1454), (1455, 1451, 1452), (1456, 1451, 1455), (1457, 1451, 1456), (1457, 1450, 1451), (1458, 1450, 1457), (1458, 1449, 1450), (1459, 1449, 1458), (1460, 1449, 1459), (1460, 1448, 1449), (1461, 1448, 1460), (1462, 1448, 1461), (1462, 1447, 1448), (1463, 1447, 1462), (1463, 1446, 1447), (1464, 1446, 1463), (1465, 1446, 1464), (1465, 1426, 1446), (1426, 1445, 1446), (1412, 1465, 1466), (1412, 1414, 1465), (1414, 1415, 1465), (1415, 1416, 1465), (1416, 1417, 1465), (1417, 1418, 1465), (1418, 1419, 1465), (1419, 1420, 1465), (1420, 1421, 1465), (1421, 1422, 1465), (1422, 1423, 1465), (1423, 1424, 1465), (1424, 1425, 1465), (1425, 1426, 1465), (1427, 1445, 1426), (1428, 1445, 1427), (1429, 1445, 1428), (1430, 1445, 1429), (1430, 1444, 1445), (1431, 1444, 1430), (1432, 1444, 1431), (1433, 1444, 1432), (1433, 1443, 1444), (1434, 1443, 1433), (1435, 1443, 1434), (1435, 1442, 1443), (1436, 1442, 1435), (1412, 1413, 1414), (1437, 1442, 1436), (1437, 1441, 1442), (1438, 1441, 1437), (1439, 1441, 1438), (1439, 1440, 1441), (1468, 1524, 1467), (1468, 1523, 1524), (1468, 1522, 1523), (1469, 1522, 1468), (1470, 1522, 1469), (1471, 1521, 1470), (1521, 1522, 1470), (1471, 1520, 1521), (1471, 1519, 1520), (1472, 1519, 1471), (1472, 1518, 1519), (1472, 1517, 1518), (1473, 1517, 1472), (1473, 1516, 1517), (1497, 1495, 1496), (1498, 1495, 1497), (1473, 1515, 1516), (1499, 1495, 1498), (1474, 1515, 1473), (1474, 1514, 1515), (1500, 1495, 1499), (1501, 1495, 1500), (1474, 1513, 1514), (1502, 1495, 1501), (1474, 1512, 1513), (1503, 1495, 1502), (1474, 1511, 1512), (1504, 1495, 1503), (1475, 1511, 1474), (1505, 1495, 1504), (1475, 1510, 1511), (1506, 1495, 1505), (1475, 1509, 1510), (1507, 1495, 1506), (1475, 1508, 1509), (1508, 1495, 1507), (1475, 1495, 1508), (1476, 1495, 1475), (1477, 1495, 1476), (1478, 1495, 1477), (1478, 1494, 1495), (1479, 1494, 1478), (1479, 1493, 1494), (1479, 1492, 1493), (1480, 1492, 1479), (1480, 1491, 1492), (1480, 1490, 1491), (1480, 1489, 1490), (1481, 1489, 1480), (1481, 1488, 1489), (1481, 1487, 1488), (1482, 1487, 1481), (1482, 1486, 1487), (1482, 1485, 1486), (1483, 1485, 1482), (1483, 1484, 1485), (1563, 1561, 1562), (1563, 1560, 1561), (1564, 1560, 1563), (1564, 1559, 1560), (1565, 1559, 1564), (1565, 1558, 1559), (1566, 1558, 1565), (1566, 1557, 1558), (1567, 1557, 1566), (1567, 1556, 1557), (1568, 1556, 1567), (1568, 1555, 1556), (1569, 1611, 1568), (1611, 1555, 1568), (1569, 1610, 1611), (1612, 1555, 1611), (1569, 1609, 1610), (1613, 1555, 1612), (1569, 1608, 1609), (1614, 1555, 1613), (1614, 1554, 1555), (1569, 1607, 1608), (1570, 1607, 1569), (1615, 1554, 1614), (1570, 1606, 1607), (1616, 1554, 1615), (1570, 1605, 1606), (1617, 1554, 1616), (1570, 1604, 1605), (1618, 1554, 1617), (1571, 1604, 1570), (1618, 1553, 1554), (1571, 1603, 1604), (1619, 1553, 1618), (1571, 1602, 1603), (1620, 1553, 1619), (1572, 1602, 1571), (1620, 1552, 1553), (1572, 1601, 1602), (1621, 1552, 1620), (1572, 1600, 1601), (1622, 1552, 1621), (1573, 1600, 1572), (1573, 1599, 1600), (1622, 1551, 1552), (1623, 1551, 1622), (1573, 1623, 1599), (1573, 1551, 1623), (1574, 1551, 1573), (1574, 1550, 1551), (1575, 1549, 1574), (1549, 1550, 1574), (1575, 1548, 1549), (1576, 1548, 1575), (1576, 1547, 1548), (1576, 1546, 1547), (1577, 1546, 1576), (1577, 1545, 1546), (1578, 1545, 1577), (1578, 1544, 1545), (1526, 1598, 1525), (1578, 1543, 1544), (1527, 1598, 1526), (1528, 1598, 1527), (1579, 1543, 1578), (1579, 1542, 1543), (1529, 1598, 1528), (1530, 1598, 1529), (1579, 1541, 1542), (1531, 1598, 1530), (1579, 1540, 1541), (1532, 1598, 1531), (1580, 1540, 1579), (1533, 1598, 1532), (1580, 1539, 1540), (1534, 1598, 1533), (1580, 1538, 1539), (1535, 1598, 1534), (1536, 1598, 1535), (1580, 1537, 1538), (1537, 1598, 1536), (1580, 1598, 1537), (1581, 1598, 1580), (1581, 1597, 1598), (1582, 1597, 1581), (1582, 1596, 1597), (1582, 1595, 1596), (1583, 1595, 1582), (1583, 1594, 1595), (1583, 1593, 1594), (1584, 1593, 1583), (1584, 1592, 1593), (1584, 1591, 1592), (1585, 1591, 1584), (1585, 1590, 1591), (1585, 1589, 1590), (1585, 1588, 1589), (1586, 1588, 1585), (1586, 1587, 1588), (1662, 1660, 1661), (1662, 1659, 1660), (1663, 1659, 1662), (1663, 1658, 1659), (1664, 1658, 1663), (1664, 1657, 1658), (1665, 1657, 1664), (1665, 1656, 1657), (1666, 1656, 1665), (1666, 1655, 1656), (1667, 1655, 1666), (1667, 1654, 1655), (1668, 1710, 1667), (1710, 1654, 1667), (1668, 1709, 1710), (1711, 1654, 1710), (1668, 1708, 1709), (1712, 1654, 1711), (1668, 1707, 1708), (1713, 1654, 1712), (1713, 1653, 1654), (1668, 1706, 1707), (1669, 1706, 1668), (1714, 1653, 1713), (1669, 1705, 1706), (1715, 1653, 1714), (1669, 1704, 1705), (1716, 1653, 1715), (1669, 1703, 1704), (1717, 1653, 1716), (1670, 1703, 1669), (1717, 1652, 1653), (1670, 1702, 1703), (1718, 1652, 1717), (1670, 1701, 1702), (1719, 1652, 1718), (1671, 1701, 1670), (1719, 1651, 1652), (1671, 1700, 1701), (1720, 1651, 1719), (1671, 1699, 1700), (1721, 1651, 1720), (1672, 1699, 1671), (1672, 1698, 1699), (1721, 1650, 1651), (1722, 1650, 1721), (1672, 1722, 1698), (1672, 1650, 1722), (1673, 1650, 1672), (1673, 1649, 1650), (1674, 1648, 1673), (1648, 1649, 1673), (1674, 1647, 1648), (1675, 1647, 1674), (1675, 1646, 1647), (1675, 1645, 1646), (1676, 1645, 1675), (1676, 1644, 1645), (1677, 1644, 1676), (1677, 1643, 1644), (1625, 1697, 1624), (1677, 1642, 1643), (1626, 1697, 1625), (1627, 1697, 1626), (1678, 1642, 1677), (1678, 1641, 1642), (1628, 1697, 1627), (1629, 1697, 1628), (1678, 1640, 1641), (1630, 1697, 1629), (1678, 1639, 1640), (1631, 1697, 1630), (1679, 1639, 1678), (1632, 1697, 1631), (1679, 1638, 1639), (1633, 1697, 1632), (1679, 1637, 1638), (1634, 1697, 1633), (1635, 1697, 1634), (1679, 1636, 1637), (1636, 1697, 1635), (1679, 1697, 1636), (1680, 1697, 1679), (1680, 1696, 1697), (1681, 1696, 1680), (1681, 1695, 1696), (1681, 1694, 1695), (1682, 1694, 1681), (1682, 1693, 1694), (1682, 1692, 1693), (1683, 1692, 1682), (1683, 1691, 1692), (1683, 1690, 1691), (1684, 1690, 1683), (1684, 1689, 1690), (1684, 1688, 1689), (1684, 1687, 1688), (1685, 1687, 1684), (1685, 1686, 1687), (1767, 1765, 1766), (1768, 1765, 1767), (1768, 1764, 1765), (1769, 1764, 1768), (1770, 1764, 1769), (1770, 1763, 1764), (1771, 1763, 1770), (1725, 1723, 1724), (1725, 1779, 1723), (1771, 1762, 1763), (1772, 1762, 1771), (1773, 1762, 1772), (1773, 1761, 1762), (1774, 1761, 1773), (1774, 1760, 1761), (1775, 1760, 1774), (1776, 1760, 1775), (1776, 1759, 1760), (1777, 1759, 1776), (1778, 1759, 1777), (1778, 1739, 1759), (1739, 1758, 1759), (1725, 1778, 1779), (1725, 1727, 1778), (1727, 1728, 1778), (1728, 1729, 1778), (1729, 1730, 1778), (1730, 1731, 1778), (1731, 1732, 1778), (1732, 1733, 1778), (1733, 1734, 1778), (1734, 1735, 1778), (1735, 1736, 1778), (1736, 1737, 1778), (1737, 1738, 1778), (1738, 1739, 1778), (1740, 1758, 1739), (1741, 1758, 1740), (1742, 1758, 1741), (1743, 1758, 1742), (1743, 1757, 1758), (1744, 1757, 1743), (1745, 1757, 1744), (1746, 1757, 1745), (1746, 1756, 1757), (1747, 1756, 1746), (1748, 1756, 1747), (1748, 1755, 1756), (1749, 1755, 1748), (1725, 1726, 1727), (1750, 1755, 1749), (1750, 1754, 1755), (1751, 1754, 1750), (1752, 1754, 1751), (1752, 1753, 1754), (1824, 1822, 1823), (1825, 1822, 1824), (1825, 1821, 1822), (1826, 1821, 1825), (1827, 1821, 1826), (1827, 1820, 1821), (1828, 1820, 1827), (1782, 1780, 1781), (1782, 1836, 1780), (1828, 1819, 1820), (1829, 1819, 1828), (1830, 1819, 1829), (1830, 1818, 1819), (1831, 1818, 1830), (1831, 1817, 1818), (1832, 1817, 1831), (1833, 1817, 1832), (1833, 1816, 1817), (1834, 1816, 1833), (1835, 1816, 1834), (1835, 1796, 1816), (1796, 1815, 1816), (1782, 1835, 1836), (1782, 1784, 1835), (1784, 1785, 1835), (1785, 1786, 1835), (1786, 1787, 1835), (1787, 1788, 1835), (1788, 1789, 1835), (1789, 1790, 1835), (1790, 1791, 1835), (1791, 1792, 1835), (1792, 1793, 1835), (1793, 1794, 1835), (1794, 1795, 1835), (1795, 1796, 1835), (1797, 1815, 1796), (1798, 1815, 1797), (1799, 1815, 1798), (1800, 1815, 1799), (1800, 1814, 1815), (1801, 1814, 1800), (1802, 1814, 1801), (1803, 1814, 1802), (1803, 1813, 1814), (1804, 1813, 1803), (1805, 1813, 1804), (1805, 1812, 1813), (1806, 1812, 1805), (1782, 1783, 1784), (1807, 1812, 1806), (1807, 1811, 1812), (1808, 1811, 1807), (1809, 1811, 1808), (1809, 1810, 1811), (1838, 1884, 1837), (1838, 1883, 1884), (1839, 1883, 1838), (1839, 1882, 1883), (1840, 1882, 1839), (1840, 1881, 1882), (1841, 1881, 1840), (1841, 1880, 1881), (1842, 1880, 1841), (1842, 1879, 1880), (1843, 1879, 1842), (1843, 1878, 1879), (1844, 1885, 1843), (1885, 1878, 1843), (1844, 1932, 1885), (1886, 1878, 1885), (1844, 1931, 1932), (1887, 1878, 1886), (1844, 1930, 1931), (1888, 1878, 1887), (1888, 1877, 1878), (1845, 1930, 1844), (1845, 1929, 1930), (1889, 1877, 1888), (1845, 1928, 1929), (1890, 1877, 1889), (1845, 1927, 1928), (1891, 1877, 1890), (1891, 1876, 1877), (1846, 1927, 1845), (1846, 1926, 1927), (1892, 1876, 1891), (1846, 1925, 1926), (1893, 1876, 1892), (1893, 1875, 1876), (1847, 1925, 1846), (1847, 1924, 1925), (1894, 1875, 1893), (1894, 1874, 1875), (1848, 1924, 1847), (1848, 1923, 1924), (1895, 1874, 1894), (1848, 1922, 1923), (1896, 1874, 1895), (1896, 1873, 1874), (1849, 1922, 1848), (1849, 1921, 1922), (1897, 1873, 1896), (1850, 1921, 1849), (1850, 1920, 1921), (1897, 1872, 1873), (1898, 1872, 1897), (1850, 1919, 1920), (1899, 1872, 1898), (1851, 1919, 1850), (1899, 1871, 1872), (1851, 1918, 1919), (1900, 1871, 1899), (1851, 1917, 1918), (1852, 1917, 1851), (1901, 1871, 1900), (1901, 1870, 1871), (1852, 1916, 1917), (1902, 1870, 1901), (1853, 1916, 1852), (1902, 1869, 1870), (1853, 1915, 1916), (1903, 1869, 1902), (1853, 1914, 1915), (1904, 1869, 1903), (1854, 1914, 1853), (1904, 1868, 1869), (1854, 1913, 1914), (1905, 1868, 1904), (1854, 1912, 1913), (1906, 1868, 1905), (1854, 1911, 1912), (1907, 1868, 1906), (1855, 1911, 1854), (1907, 1867, 1868), (1855, 1910, 1911), (1908, 1867, 1907), (1855, 1909, 1910), (1909, 1867, 1908), (1855, 1867, 1909), (1856, 1867, 1855), (1856, 1866, 1867), (1857, 1866, 1856), (1857, 1865, 1866), (1858, 1865, 1857), (1858, 1864, 1865), (1859, 1864, 1858), (1859, 1863, 1864), (1860, 1863, 1859), (1860, 1862, 1863), (1861, 1862, 1860), (1933, 1985, 1984), (1985, 1983, 1984), (1985, 1982, 1983), (1985, 1981, 1982), (1985, 1980, 1981), (1985, 1979, 1980), (1985, 1978, 1979), (1985, 1977, 1978), (1985, 1976, 1977), (1985, 1986, 1976), (1986, 1975, 1976), (1933, 2011, 1985), (1987, 1975, 1986), (1988, 1975, 1987), (1988, 1974, 1975), (1989, 1974, 1988), (1990, 1974, 1989), (1991, 1974, 1990), (1992, 1974, 1991), (1992, 1973, 1974), (1993, 1973, 1992), (1994, 1973, 1993), (1994, 1972, 1973), (1995, 1972, 1994), (1996, 1972, 1995), (1996, 1971, 1972), (1997, 1971, 1996), (1998, 1971, 1997), (1998, 1970, 1971), (1999, 1970, 1998), (1999, 1969, 1970), (2000, 1969, 1999), (2000, 1968, 1969), (2001, 1968, 2000), (2001, 1967, 1968), (2002, 1967, 2001), (2002, 1966, 1967), (2003, 1966, 2002), (2003, 1965, 1966), (2004, 1965, 2003), (2004, 1964, 1965), (2005, 1964, 2004), (2006, 1964, 2005), (2006, 1963, 1964), (2007, 1963, 2006), (2007, 1962, 1963), (2008, 1962, 2007), (2009, 1962, 2008), (2010, 1962, 2009), (1933, 2012, 2011), (2012, 2010, 2011), (2012, 1962, 2010), (2012, 1961, 1962), (2012, 1960, 1961), (2012, 1959, 1960), (2012, 1958, 1959), (2012, 1957, 1958), (2012, 1956, 1957), (2012, 1955, 1956), (2012, 1954, 1955), (2012, 1953, 1954), (2012, 2013, 1953), (2013, 1952, 1953), (1933, 2038, 2012), (2014, 1952, 2013), (2015, 1952, 2014), (2016, 1952, 2015), (2016, 1951, 1952), (2017, 1951, 2016), (2018, 1951, 2017), (2018, 1950, 1951), (2019, 1950, 2018), (2020, 1950, 2019), (2020, 1949, 1950), (2021, 1949, 2020), (2022, 1949, 2021), (2022, 1948, 1949), (2023, 1948, 2022), (2023, 1947, 1948), (2024, 1947, 2023), (2025, 1947, 2024), (2025, 1946, 1947), (2026, 1946, 2025), (2027, 1946, 2026), (2027, 1945, 1946), (2028, 1945, 2027), (2028, 1944, 1945), (2029, 1944, 2028), (2030, 1944, 2029), (2030, 1943, 1944), (2031, 1943, 2030), (2032, 1943, 2031), (2032, 1942, 1943), (2033, 1942, 2032), (2034, 1942, 2033), (2035, 1942, 2034), (2035, 1941, 1942), (2036, 1941, 2035), (2037, 1941, 2036), (1933, 2037, 2038), (1933, 1941, 2037), (1933, 1940, 1941), (1933, 1939, 1940), (1933, 1938, 1939), (1933, 1937, 1938), (1933, 1936, 1937), (1933, 1935, 1936), (1933, 1934, 1935)])
me_cutext_001.use_remesh_preserve_volume = False
me_cutext_001.use_remesh_preserve_attributes = False
me_cutext_001.use_mirror_vertex_groups = False
me_cutext_001.auto_texspace = False
me_cutext_001.update()

# ---- objects
ob_plane = bpy.data.objects.new('Plane', me_plane)
ob_text = bpy.data.objects.new('Text', me_cutext_001)
ob_lamp = bpy.data.objects.new('Lamp', light_lamp)
ob_camera = bpy.data.objects.new('Camera', cam_camera)
ob_herbe_1 = bpy.data.objects.new('Herbe 1', None)

# ---- transforms, parenting, visibility, modifiers, constraints
ob_plane.location = (0.0, 3.088, 0.008169)
ob_plane.scale = (6.876, 6.876, 6.876)
ob_plane.lineart.crease_threshold = 0.0
ob_text.location = (0.0, 0.0, 0.0)
ob_text.lineart.crease_threshold = 0.0
_m = ob_text.modifiers.new('ParticleSystem 1', 'PARTICLE_SYSTEM')
ob_lamp.location = (4.076, 1.005, 5.904)
ob_lamp.rotation_euler = (0.6503, 0.05522, 1.866)
ob_lamp.lock_rotations_4d = False
ob_lamp.empty_display_type = 'ARROWS'
ob_lamp.color = (0.0, 0.0, 0.0, 0.0)
ob_lamp.lineart.crease_threshold = 0.0
ob_camera.location = (-0.005239, -7.156, 4.93)
ob_camera.rotation_euler = (0.9527, -0.0, 0.0)
ob_camera.lock_rotations_4d = False
ob_camera.empty_display_type = 'ARROWS'
ob_camera.color = (0.0, 0.0, 0.0, 0.0)
ob_camera.display_type = 'WIRE'
ob_camera.lineart.crease_threshold = 0.0
ob_herbe_1.location = (0.0, 0.0, 0.0)

# ---- collection membership
col_collection_1.objects.link(ob_plane)
col_collection_1.objects.link(ob_text)
col_collection_1.objects.link(ob_lamp)
col_collection_1.objects.link(ob_camera)
col_collection_2.objects.link(ob_herbe_1)

# ---- scene / render settings (as saved in the file)
scene.camera = ob_camera
scene.frame_start = 1; scene.frame_end = 250; scene.frame_set(1)
scene.render.engine = 'CYCLES'
scene.render.resolution_percentage = 50
scene.render.dither_intensity = 0.0
scene.cycles.use_denoising = False
scene.cycles.samples = 100
scene.cycles.sampling_pattern = 'TABULATED_SOBOL'
scene.cycles.use_adaptive_sampling = False
scene.cycles.use_light_tree = False
scene.cycles.blur_glossy = 0.0
scene.cycles.max_bounces = 128
scene.cycles.diffuse_bounces = 128
scene.cycles.glossy_bounces = 128
scene.cycles.transmission_bounces = 128
scene.cycles.volume_bounces = 128
scene.cycles.transparent_max_bounces = 128
scene.cycles.sample_clamp_indirect = 0.0
scene.view_settings.view_transform = 'Filmic'
bpy.context.view_layer.update()

